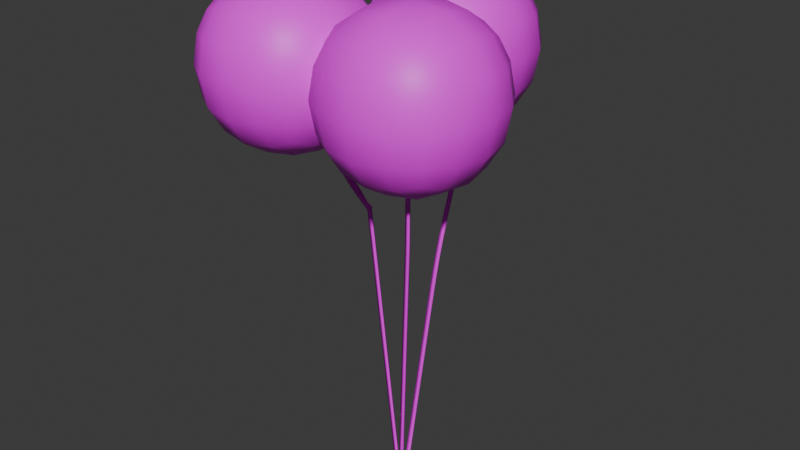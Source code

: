 # Source: Ballons2.blend  (saved by Blender 4.1.24; exported with 4.5.12 LTS)
import bpy
from mathutils import Matrix  # noqa: F401  (used for matrix-valued properties, if any)

bpy.ops.wm.read_factory_settings(use_empty=True)
scene = bpy.context.scene
scene.name = 'Scene'

# ---- collections
col_collection = bpy.data.collections.new('Collection'); scene.collection.children.link(col_collection)

# ---- images (referenced by path relative to the original .blend; pixels are not part of the script)
import os
ASSET_DIR = os.environ.get("B2B_ASSET_DIR", "")  # directory of the original .blend (textures are referenced by path, not embedded)
HERE = os.path.dirname(os.path.abspath(__file__))  # packed textures are extracted next to this script under _unpacked/

def load_image(name, relpath, width, height, colorspace="sRGB"):
    """Load a texture the original file referenced (path relative to the .blend, or extracted next to this script)."""
    p = next((c for c in (os.path.join(HERE, relpath), os.path.join(ASSET_DIR, relpath)) if relpath and os.path.exists(c)), "")
    if p:
        img = bpy.data.images.load(p, check_existing=True)
        img.name = name
    else:  # same state as the original file: an image datablock whose file is absent (Cycles renders it pink)
        img = bpy.data.images.new(name, width, height)
        img.source = "FILE"
        img.filepath = "//" + (relpath or name)
    img.colorspace_settings.name = colorspace
    return img
img_tx_a1_png_005 = load_image('TX_A1.png.005', 'TX_A1.png', 1024, 1024, 'sRGB')
img_tx_a1_png_006 = load_image('TX_A1.png.006', 'TX_A1.png', 1024, 1024, 'sRGB')

# ---- materials (node trees are filled in below, after node groups)
mat_material_021 = bpy.data.materials.new('Material.021')
mat_material_021.use_transparent_shadow = False
mat_material_022 = bpy.data.materials.new('Material.022')
mat_material_022.use_transparent_shadow = False
mat_material_024 = bpy.data.materials.new('Material.024')
mat_material_024.use_transparent_shadow = False
mat_material_023 = bpy.data.materials.new('Material.023')
mat_material_023.use_transparent_shadow = False
mat_material_025 = bpy.data.materials.new('Material.025')
mat_material_025.use_transparent_shadow = False

# ---- material node trees
mat_material_021.use_nodes = True; mat_material_021.node_tree.nodes.clear()
_N = mat_material_021.node_tree.nodes; _L = mat_material_021.node_tree.links
n0 = _N.new('ShaderNodeBsdfPrincipled'); n0.name = 'Principled BSDF'; n0.location = (10, 300)
n0.inputs[0].default_value = (0.063, 0.063, 0.063, 1.0)
n1 = _N.new('ShaderNodeOutputMaterial'); n1.name = 'Material Output'; n1.location = (300, 300)
_L.new(n0.outputs[0], n1.inputs[0])
n1.is_active_output = True
mat_material_022.use_nodes = True; mat_material_022.node_tree.nodes.clear()
_N = mat_material_022.node_tree.nodes; _L = mat_material_022.node_tree.links
n0 = _N.new('ShaderNodeBsdfPrincipled'); n0.name = 'Principled BSDF'; n0.location = (10, 300)
n1 = _N.new('ShaderNodeOutputMaterial'); n1.name = 'Material Output'; n1.location = (300, 300)
n2 = _N.new('ShaderNodeTexImage'); n2.name = 'Image Texture'; n2.location = (-280, 280)
n2.image = img_tx_a1_png_005
_L.new(n0.outputs[0], n1.inputs[0])
_L.new(n2.outputs[0], n0.inputs[0])
n1.is_active_output = True
mat_material_024.use_nodes = True; mat_material_024.node_tree.nodes.clear()
_N = mat_material_024.node_tree.nodes; _L = mat_material_024.node_tree.links
n0 = _N.new('ShaderNodeBsdfPrincipled'); n0.name = 'Principled BSDF'; n0.location = (10, 300)
n1 = _N.new('ShaderNodeOutputMaterial'); n1.name = 'Material Output'; n1.location = (300, 300)
n2 = _N.new('ShaderNodeTexImage'); n2.name = 'Image Texture'; n2.location = (-280, 280)
n2.image = img_tx_a1_png_006
_L.new(n0.outputs[0], n1.inputs[0])
_L.new(n2.outputs[0], n0.inputs[0])
n1.is_active_output = True
mat_material_023.use_nodes = True; mat_material_023.node_tree.nodes.clear()
_N = mat_material_023.node_tree.nodes; _L = mat_material_023.node_tree.links
n0 = _N.new('ShaderNodeBsdfPrincipled'); n0.name = 'Principled BSDF'; n0.location = (10, 300)
n0.inputs[0].default_value = (0.227, 0.1812, 0.3325, 1.0)
n1 = _N.new('ShaderNodeOutputMaterial'); n1.name = 'Material Output'; n1.location = (300, 300)
_L.new(n0.outputs[0], n1.inputs[0])
n1.is_active_output = True
mat_material_025.use_nodes = True; mat_material_025.node_tree.nodes.clear()
_N = mat_material_025.node_tree.nodes; _L = mat_material_025.node_tree.links
n0 = _N.new('ShaderNodeBsdfPrincipled'); n0.name = 'Principled BSDF'; n0.location = (10, 300)
n0.inputs[0].default_value = (0.0, 0.2423, 0.08228, 1.0)
n1 = _N.new('ShaderNodeOutputMaterial'); n1.name = 'Material Output'; n1.location = (300, 300)
_L.new(n0.outputs[0], n1.inputs[0])
n1.is_active_output = True

# ---- world
world_world = bpy.data.worlds.new('World'); scene.world = world_world
world_world.use_nodes = True; world_world.node_tree.nodes.clear()
_N = world_world.node_tree.nodes; _L = world_world.node_tree.links
n0 = _N.new('ShaderNodeOutputWorld'); n0.name = 'World Output'; n0.location = (300, 300)
n1 = _N.new('ShaderNodeBackground'); n1.name = 'Background'; n1.location = (10, 300)
n1.inputs[0].default_value = (0.05088, 0.05088, 0.05088, 1.0)
_L.new(n1.outputs[0], n0.inputs[0])
n0.is_active_output = True
world_world.color = (0.05088, 0.05088, 0.05088)
world_world.use_sun_shadow = False
world_world.sun_shadow_jitter_overblur = 0.0

# ---- meshes
me_cube_019 = bpy.data.meshes.new('Cube.019')
me_cube_019.from_pydata([(-0.2124, -0.02281, 1.662), (-0.2079, -0.01079, 1.668), (-0.2124, 0.001196, 1.662), (-0.2213, 0.00116, 1.652), (-0.2258, -0.01086, 1.646), (-0.2213, -0.02285, 1.652), (-0.2126, -0.01772, 1.669), (-0.2125, -0.003854, 1.669), (-0.2203, 0.003047, 1.66), (-0.2281, -0.003914, 1.651), (-0.2281, -0.01778, 1.651), (-0.2203, -0.02468, 1.66), (-0.2359, -0.01742, 1.689), (-0.2437, 0.003343, 1.68), (-0.2518, -0.01748, 1.671), (-0.2731, -0.002542, 1.723), (-0.2894, -0.002586, 1.705), (-0.2816, -0.02335, 1.714), (-0.359, 0.002723, 1.808), (-0.3766, 0.002759, 1.792), (-0.3687, -0.01801, 1.801), (-0.4273, 0.01252, 1.89), (-0.4468, 0.01285, 1.876), (-0.4389, -0.007936, 1.885), (-0.4648, 0.025, 1.953), (-0.4864, 0.02608, 1.943), (-0.4783, 0.005249, 1.952), (-0.4806, 0.03703, 1.997), (-0.5036, 0.03914, 1.991), (-0.4954, 0.01824, 1.999), (-0.4858, 0.04639, 2.026), (-0.5093, 0.0494, 2.022), (-0.501, 0.02844, 2.03), (-0.4871, 0.05236, 2.042), (-0.5107, 0.05574, 2.039), (-0.5025, 0.03476, 2.048), (-0.4876, 0.05535, 2.05), (-0.5113, 0.05873, 2.047), (-0.503, 0.03776, 2.056), (-0.4878, 0.05644, 2.053), (-0.5114, 0.05982, 2.05), (-0.5032, 0.03885, 2.059), (-0.4879, 0.05668, 2.054), (-0.5115, 0.06007, 2.051), (-0.5032, 0.03908, 2.059), (-0.4998, 0.06497, 2.05), (-0.4895, 0.04484, 2.058), (-0.5133, 0.04606, 2.056), (-0.4998, 0.06486, 2.05), (-0.4894, 0.04476, 2.058), (-0.5133, 0.046, 2.056), (-0.4997, 0.06436, 2.048), (-0.4894, 0.04426, 2.056), (-0.5133, 0.0455, 2.054), (-0.4994, 0.06276, 2.044), (-0.4891, 0.04267, 2.052), (-0.513, 0.04391, 2.05), (-0.4988, 0.05912, 2.034), (-0.4884, 0.03904, 2.042), (-0.5123, 0.0402, 2.04), (-0.4971, 0.0527, 2.016), (-0.4867, 0.03268, 2.025), (-0.5105, 0.03347, 2.021), (-0.4924, 0.04359, 1.989), (-0.4822, 0.02367, 1.998), (-0.5056, 0.0238, 1.993), (-0.4818, 0.03282, 1.953), (-0.4717, 0.01305, 1.962), (-0.4943, 0.01232, 1.954), (-0.4613, 0.02227, 1.909), (-0.4514, 0.002622, 1.918), (-0.4724, 0.001075, 1.907), (-0.4284, 0.01363, 1.859), (-0.4188, -0.00593, 1.869), (-0.438, -0.007969, 1.855), (-0.3848, 0.0078, 1.808), (-0.3755, -0.01173, 1.818), (-0.3931, -0.01399, 1.802), (-0.3362, 0.004675, 1.759), (-0.3271, -0.01484, 1.77), (-0.3435, -0.01718, 1.752), (-0.2911, 0.003383, 1.718), (-0.2821, -0.01613, 1.729), (-0.2979, -0.01849, 1.711), (-0.2562, 0.003014, 1.688), (-0.2473, -0.0165, 1.699), (-0.2627, -0.01886, 1.681), (-0.2341, 0.002968, 1.67), (-0.2251, -0.01654, 1.68), (-0.2405, -0.0189, 1.662), (-0.2231, 0.002968, 1.66), (-0.214, -0.01654, 1.671), (-0.2295, -0.0189, 1.653), (-0.219, 0.002968, 1.657), (-0.2077, -0.01654, 1.665), (-0.227, -0.0189, 1.651), (-0.2179, 0.002968, 1.653), (-0.2041, -0.01654, 1.656), (-0.2276, -0.0189, 1.652), (-0.2167, 0.002968, 1.644), (-0.2028, -0.01654, 1.645), (-0.2265, -0.0189, 1.643), (-0.2141, 0.002968, 1.622), (-0.2002, -0.01654, 1.624), (-0.2239, -0.0189, 1.621), (-0.2096, 0.002968, 1.585), (-0.1957, -0.01654, 1.586), (-0.2194, -0.0189, 1.583), (-0.2029, 0.002968, 1.528), (-0.189, -0.01654, 1.53), (-0.2127, -0.0189, 1.527), (-0.1942, 0.002968, 1.456), (-0.1803, -0.01654, 1.457), (-0.204, -0.0189, 1.455), (-0.1842, 0.002968, 1.372), (-0.1703, -0.01654, 1.374), (-0.194, -0.0189, 1.371), (-0.1734, 0.002968, 1.282), (-0.1595, -0.01654, 1.284), (-0.1833, -0.0189, 1.281), (-0.1622, 0.002968, 1.188), (-0.1483, -0.01654, 1.19), (-0.1721, -0.0189, 1.187), (-0.1506, 0.002968, 1.091), (-0.1367, -0.01654, 1.092), (-0.1604, -0.0189, 1.09), (-0.1384, 0.002968, 0.9882), (-0.1245, -0.01654, 0.9898), (-0.1482, -0.0189, 0.987), (-0.1251, 0.002968, 0.8776), (-0.1113, -0.01654, 0.8792), (-0.135, -0.0189, 0.8764), (-0.1106, 0.002968, 0.7556), (-0.09668, -0.01654, 0.7572), (-0.1204, -0.0189, 0.7544), (-0.0942, 0.002968, 0.6185), (-0.0803, -0.01654, 0.6202), (-0.104, -0.0189, 0.6173), (-0.07656, 0.002968, 0.4708), (-0.06266, -0.01654, 0.4725), (-0.08639, -0.0189, 0.4697), (-0.06095, 0.002968, 0.3402), (-0.04706, -0.01654, 0.3419), (-0.07079, -0.0189, 0.339), (-0.05381, 0.002968, 0.2804), (-0.03991, -0.01654, 0.282), (-0.06364, -0.0189, 0.2792), (-0.1323, 0.398, 2.084), (-0.1315, 0.3934, 2.097), (-0.1342, 0.3801, 2.1), (-0.1376, 0.3714, 2.089), (-0.1383, 0.376, 2.076), (-0.1357, 0.3893, 2.074), (-0.09641, 0.3884, 2.084), (-0.0971, 0.3779, 2.093), (-0.1018, 0.3655, 2.089), (-0.1058, 0.3636, 2.076), (-0.1051, 0.374, 2.067), (-0.1004, 0.3864, 2.071), (-0.0383, 0.3672, 2.061), (-0.04515, 0.3448, 2.066), (-0.05242, 0.3548, 2.046), (0.006512, 0.332, 2.035), (-0.01188, 0.322, 2.024), (-0.00396, 0.3437, 2.017), (0.06181, 0.28, 1.946), (0.03924, 0.2738, 1.941), (0.04804, 0.2947, 1.933), (0.0864, 0.2303, 1.844), (0.06281, 0.226, 1.843), (0.07172, 0.2468, 1.835), (0.09411, 0.1874, 1.74), (0.07036, 0.1839, 1.74), (0.07924, 0.2049, 1.733), (0.09407, 0.1536, 1.64), (0.07031, 0.1504, 1.642), (0.07919, 0.1717, 1.635), (0.09124, 0.129, 1.548), (0.06749, 0.1259, 1.549), (0.07641, 0.1475, 1.544), (0.08721, 0.1115, 1.461), (0.06347, 0.1084, 1.463), (0.07243, 0.1303, 1.459), (0.08238, 0.09888, 1.379), (0.05864, 0.0958, 1.381), (0.06765, 0.1178, 1.377), (0.07701, 0.08914, 1.298), (0.05327, 0.08607, 1.3), (0.06232, 0.1081, 1.297), (0.07127, 0.08081, 1.217), (0.04754, 0.07774, 1.219), (0.0566, 0.0998, 1.216), (0.06525, 0.07284, 1.134), (0.04152, 0.06978, 1.136), (0.05059, 0.09184, 1.133), (0.05892, 0.06461, 1.047), (0.03519, 0.06155, 1.049), (0.04425, 0.08361, 1.046), (0.05215, 0.05582, 0.9541), (0.02842, 0.05275, 0.9561), (0.03748, 0.07481, 0.9534), (0.04465, 0.04607, 0.8512), (0.02092, 0.04301, 0.8532), (0.02998, 0.06507, 0.8504), (0.03594, 0.03476, 0.7317), (0.01221, 0.0317, 0.7337), (0.02128, 0.05376, 0.731), (0.02538, 0.02104, 0.5867), (0.001649, 0.01797, 0.5887), (0.01071, 0.04003, 0.5859), (0.01211, 0.003796, 0.4045), (-0.01162, 0.0007299, 0.4066), (-0.002557, 0.02279, 0.4038), (0.002278, 0.007138, 0.2941), (-0.006785, -0.01493, 0.2968), (-0.02145, 0.004072, 0.2961), (0.1155, -0.1246, 2.103), (0.1225, -0.1366, 2.103), (0.1155, -0.1486, 2.103), (0.1017, -0.1486, 2.103), (0.09474, -0.1366, 2.103), (0.1017, -0.1246, 2.103), (0.1206, -0.1296, 2.033), (0.1206, -0.1435, 2.033), (0.1086, -0.1504, 2.033), (0.09659, -0.1435, 2.033), (0.09659, -0.1296, 2.033), (0.1086, -0.1227, 2.033), (0.1206, -0.1296, 1.916), (0.1086, -0.1504, 1.916), (0.09655, -0.1296, 1.916), (0.1204, -0.1434, 1.828), (0.09641, -0.1434, 1.828), (0.1084, -0.1226, 1.828), (0.1196, -0.1427, 1.713), (0.0956, -0.1427, 1.713), (0.1076, -0.1219, 1.713), (0.1178, -0.1412, 1.645), (0.09384, -0.1412, 1.646), (0.1058, -0.1204, 1.647), (0.1149, -0.1387, 1.597), (0.09093, -0.1388, 1.599), (0.103, -0.118, 1.6), (0.1108, -0.1352, 1.55), (0.08684, -0.1353, 1.552), (0.09887, -0.1145, 1.552), (0.1056, -0.1309, 1.493), (0.08169, -0.131, 1.495), (0.09371, -0.1102, 1.496), (0.09964, -0.1259, 1.428), (0.07573, -0.126, 1.43), (0.08775, -0.1052, 1.431), (0.09311, -0.1204, 1.357), (0.0692, -0.1205, 1.359), (0.08123, -0.09972, 1.359), (0.08617, -0.1146, 1.281), (0.06226, -0.1147, 1.283), (0.07429, -0.09389, 1.283), (0.07892, -0.1085, 1.201), (0.05501, -0.1086, 1.204), (0.06704, -0.08779, 1.204), (0.07135, -0.1021, 1.119), (0.04744, -0.1022, 1.121), (0.05947, -0.08143, 1.121), (0.06341, -0.09545, 1.032), (0.03949, -0.09553, 1.034), (0.05152, -0.07476, 1.034), (0.05491, -0.08831, 0.9388), (0.031, -0.08839, 0.9409), (0.04302, -0.06761, 0.9414), (0.04549, -0.0804, 0.8358), (0.02158, -0.08048, 0.838), (0.03361, -0.0597, 0.8385), (0.03457, -0.07121, 0.7163), (0.01066, -0.0713, 0.7185), (0.02268, -0.05052, 0.719), (0.0213, -0.06007, 0.5713), (-0.002607, -0.06015, 0.5735), (0.009422, -0.03938, 0.574), (0.004649, -0.04607, 0.3892), (-0.01926, -0.04616, 0.3914), (-0.007235, -0.02538, 0.3919), (-0.005298, -0.02385, 0.281), (-0.01733, -0.04463, 0.2805), (-0.02921, -0.02394, 0.2831), (-0.4268, 0.2895, 2.07), (-0.4268, 0.2895, 2.549), (-0.4268, 0.7686, 2.07), (-0.4268, 0.7686, 2.549), (0.05233, 0.2895, 2.07), (0.05233, 0.2895, 2.549), (0.05233, 0.7686, 2.07), (0.05233, 0.7686, 2.549), (-0.4617, 0.6712, 2.035), (-0.4793, 0.5291, 2.017), (-0.4617, 0.3869, 2.035), (-0.4617, 0.2546, 2.167), (-0.4793, 0.237, 2.309), (-0.4617, 0.2546, 2.451), (-0.4617, 0.3869, 2.584), (-0.4793, 0.5291, 2.601), (-0.4617, 0.6712, 2.584), (-0.4617, 0.8036, 2.451), (-0.4793, 0.8211, 2.309), (-0.4617, 0.8036, 2.167), (-0.04509, 0.8036, 2.035), (-0.1872, 0.8211, 2.017), (-0.3293, 0.8036, 2.035), (-0.3293, 0.8036, 2.584), (-0.1872, 0.8211, 2.601), (-0.04509, 0.8036, 2.584), (0.08728, 0.8036, 2.451), (0.1048, 0.8211, 2.309), (0.08728, 0.8036, 2.167), (0.08728, 0.3869, 2.035), (0.1048, 0.5291, 2.017), (0.08728, 0.6712, 2.035), (0.08728, 0.6712, 2.584), (0.1048, 0.5291, 2.601), (0.08728, 0.3869, 2.584), (0.08728, 0.2546, 2.451), (0.1048, 0.237, 2.309), (0.08728, 0.2546, 2.167), (-0.3293, 0.2546, 2.035), (-0.1872, 0.237, 2.017), (-0.04509, 0.2546, 2.035), (-0.04509, 0.2546, 2.584), (-0.1872, 0.237, 2.601), (-0.3293, 0.2546, 2.584), (-0.5365, 0.3776, 2.158), (-0.5618, 0.3695, 2.309), (-0.5365, 0.3776, 2.461), (-0.5618, 0.5291, 2.15), (-0.5894, 0.5291, 2.309), (-0.5618, 0.5291, 2.469), (-0.5365, 0.6805, 2.158), (-0.5618, 0.6887, 2.309), (-0.5365, 0.6805, 2.461), (-0.3387, 0.8783, 2.158), (-0.3468, 0.9036, 2.309), (-0.3387, 0.8783, 2.461), (-0.1872, 0.9036, 2.15), (-0.1872, 0.9313, 2.309), (-0.1872, 0.9036, 2.469), (-0.03574, 0.8783, 2.158), (-0.02761, 0.9036, 2.309), (-0.03574, 0.8783, 2.461), (0.162, 0.6805, 2.158), (0.1874, 0.6887, 2.309), (0.162, 0.6805, 2.461), (0.1874, 0.5291, 2.15), (0.215, 0.5291, 2.309), (0.1874, 0.5291, 2.469), (0.162, 0.3776, 2.158), (0.1874, 0.3695, 2.309), (0.162, 0.3776, 2.461), (-0.03574, 0.1798, 2.158), (-0.02761, 0.1545, 2.309), (-0.03574, 0.1798, 2.461), (-0.1872, 0.1545, 2.15), (-0.1872, 0.1269, 2.309), (-0.1872, 0.1545, 2.469), (-0.3387, 0.1798, 2.158), (-0.3468, 0.1545, 2.309), (-0.3387, 0.1798, 2.461), (-0.3387, 0.6805, 1.96), (-0.1872, 0.6887, 1.935), (-0.03574, 0.6805, 1.96), (-0.3468, 0.5291, 1.935), (-0.1872, 0.5291, 1.907), (-0.02761, 0.5291, 1.935), (-0.3387, 0.3776, 1.96), (-0.1872, 0.3695, 1.935), (-0.03574, 0.3776, 1.96), (-0.03574, 0.6805, 2.658), (-0.1872, 0.6887, 2.684), (-0.3387, 0.6805, 2.658), (-0.02761, 0.5291, 2.684), (-0.1872, 0.5291, 2.711), (-0.3468, 0.5291, 2.684), (-0.03574, 0.3776, 2.658), (-0.1872, 0.3695, 2.684), (-0.3387, 0.3776, 2.658), (-0.7951, -0.3769, 2.07), (-0.7951, -0.3769, 2.549), (-0.7951, 0.1022, 2.07), (-0.7951, 0.1022, 2.549), (-0.316, -0.3769, 2.07), (-0.316, -0.3769, 2.549), (-0.316, 0.1022, 2.07), (-0.316, 0.1022, 2.549), (-0.83, 0.004757, 2.035), (-0.8476, -0.1374, 2.017), (-0.83, -0.2795, 2.035), (-0.83, -0.4119, 2.167), (-0.8476, -0.4294, 2.309), (-0.83, -0.4119, 2.451), (-0.83, -0.2795, 2.584), (-0.8476, -0.1374, 2.601), (-0.83, 0.004757, 2.584), (-0.83, 0.1371, 2.451), (-0.8476, 0.1547, 2.309), (-0.83, 0.1371, 2.167), (-0.4134, 0.1371, 2.035), (-0.5555, 0.1547, 2.017), (-0.6976, 0.1371, 2.035), (-0.6976, 0.1371, 2.584), (-0.5555, 0.1547, 2.601), (-0.4134, 0.1371, 2.584), (-0.281, 0.1371, 2.451), (-0.2635, 0.1547, 2.309), (-0.281, 0.1371, 2.167), (-0.281, -0.2795, 2.035), (-0.2635, -0.1374, 2.017), (-0.281, 0.004757, 2.035), (-0.281, 0.004757, 2.584), (-0.2635, -0.1374, 2.601), (-0.281, -0.2795, 2.584), (-0.281, -0.4119, 2.451), (-0.2635, -0.4294, 2.309), (-0.281, -0.4119, 2.167), (-0.6976, -0.4119, 2.035), (-0.5555, -0.4294, 2.017), (-0.4134, -0.4119, 2.035), (-0.4134, -0.4119, 2.584), (-0.5555, -0.4294, 2.601), (-0.6976, -0.4119, 2.584), (-0.9048, -0.2888, 2.158), (-0.9301, -0.297, 2.309), (-0.9048, -0.2888, 2.461), (-0.9301, -0.1374, 2.15), (-0.9577, -0.1374, 2.309), (-0.9301, -0.1374, 2.469), (-0.9048, 0.0141, 2.158), (-0.9301, 0.02224, 2.309), (-0.9048, 0.0141, 2.461), (-0.707, 0.2119, 2.158), (-0.7151, 0.2372, 2.309), (-0.707, 0.2119, 2.461), (-0.5555, 0.2372, 2.15), (-0.5555, 0.2648, 2.309), (-0.5555, 0.2372, 2.469), (-0.404, 0.2119, 2.158), (-0.3959, 0.2372, 2.309), (-0.404, 0.2119, 2.461), (-0.2062, 0.0141, 2.158), (-0.1809, 0.02224, 2.309), (-0.2062, 0.0141, 2.461), (-0.1809, -0.1374, 2.15), (-0.1533, -0.1374, 2.309), (-0.1809, -0.1374, 2.469), (-0.2062, -0.2888, 2.158), (-0.1809, -0.297, 2.309), (-0.2062, -0.2888, 2.461), (-0.404, -0.4866, 2.158), (-0.3959, -0.5119, 2.309), (-0.404, -0.4866, 2.461), (-0.5555, -0.5119, 2.15), (-0.5555, -0.5396, 2.309), (-0.5555, -0.5119, 2.469), (-0.707, -0.4866, 2.158), (-0.7151, -0.5119, 2.309), (-0.707, -0.4866, 2.461), (-0.707, 0.0141, 1.96), (-0.5555, 0.02224, 1.935), (-0.404, 0.0141, 1.96), (-0.7151, -0.1374, 1.935), (-0.5555, -0.1374, 1.907), (-0.3959, -0.1374, 1.935), (-0.707, -0.2888, 1.96), (-0.5555, -0.297, 1.935), (-0.404, -0.2888, 1.96), (-0.404, 0.0141, 2.658), (-0.5555, 0.02224, 2.684), (-0.707, 0.0141, 2.658), (-0.3959, -0.1374, 2.684), (-0.5555, -0.1374, 2.711), (-0.7151, -0.1374, 2.684), (-0.404, -0.2888, 2.658), (-0.5555, -0.297, 2.684), (-0.707, -0.2888, 2.658), (-0.1128, -0.3769, 2.07), (-0.1128, -0.3769, 2.549), (-0.1128, 0.1022, 2.07), (-0.1128, 0.1022, 2.549), (0.3663, -0.3769, 2.07), (0.3663, -0.3769, 2.549), (0.3663, 0.1022, 2.07), (0.3663, 0.1022, 2.549), (-0.1478, 0.004757, 2.035), (-0.1653, -0.1374, 2.017), (-0.1478, -0.2795, 2.035), (-0.1478, -0.4119, 2.167), (-0.1653, -0.4294, 2.309), (-0.1478, -0.4119, 2.451), (-0.1478, -0.2795, 2.584), (-0.1653, -0.1374, 2.601), (-0.1478, 0.004757, 2.584), (-0.1478, 0.1371, 2.451), (-0.1653, 0.1547, 2.309), (-0.1478, 0.1371, 2.167), (0.2689, 0.1371, 2.035), (0.1267, 0.1547, 2.017), (-0.01539, 0.1371, 2.035), (-0.01539, 0.1371, 2.584), (0.1267, 0.1547, 2.601), (0.2689, 0.1371, 2.584), (0.4012, 0.1371, 2.451), (0.4188, 0.1547, 2.309), (0.4012, 0.1371, 2.167), (0.4012, -0.2795, 2.035), (0.4188, -0.1374, 2.017), (0.4012, 0.004757, 2.035), (0.4012, 0.004757, 2.584), (0.4188, -0.1374, 2.601), (0.4012, -0.2795, 2.584), (0.4012, -0.4119, 2.451), (0.4188, -0.4294, 2.309), (0.4012, -0.4119, 2.167), (-0.01539, -0.4119, 2.035), (0.1267, -0.4294, 2.017), (0.2689, -0.4119, 2.035), (0.2689, -0.4119, 2.584), (0.1267, -0.4294, 2.601), (-0.01539, -0.4119, 2.584), (-0.2225, -0.2888, 2.158), (-0.2478, -0.297, 2.309), (-0.2225, -0.2888, 2.461), (-0.2478, -0.1374, 2.15), (-0.2755, -0.1374, 2.309), (-0.2478, -0.1374, 2.469), (-0.2225, 0.0141, 2.158), (-0.2478, 0.02224, 2.309), (-0.2225, 0.0141, 2.461), (-0.02473, 0.2119, 2.158), (-0.03287, 0.2372, 2.309), (-0.02473, 0.2119, 2.461), (0.1267, 0.2372, 2.15), (0.1267, 0.2648, 2.309), (0.1267, 0.2372, 2.469), (0.2782, 0.2119, 2.158), (0.2863, 0.2372, 2.309), (0.2782, 0.2119, 2.461), (0.476, 0.0141, 2.158), (0.5013, 0.02224, 2.309), (0.476, 0.0141, 2.461), (0.5013, -0.1374, 2.15), (0.5289, -0.1374, 2.309), (0.5013, -0.1374, 2.469), (0.476, -0.2888, 2.158), (0.5013, -0.297, 2.309), (0.476, -0.2888, 2.461), (0.2782, -0.4866, 2.158), (0.2863, -0.5119, 2.309), (0.2782, -0.4866, 2.461), (0.1267, -0.5119, 2.15), (0.1267, -0.5396, 2.309), (0.1267, -0.5119, 2.469), (-0.02473, -0.4866, 2.158), (-0.03287, -0.5119, 2.309), (-0.02473, -0.4866, 2.461), (-0.02473, 0.0141, 1.96), (0.1267, 0.02224, 1.935), (0.2782, 0.0141, 1.96), (-0.03287, -0.1374, 1.935), (0.1267, -0.1374, 1.907), (0.2863, -0.1374, 1.935), (-0.02473, -0.2888, 1.96), (0.1267, -0.297, 1.935), (0.2782, -0.2888, 1.96), (0.2782, 0.0141, 2.658), (0.1267, 0.02224, 2.684), (-0.02473, 0.0141, 2.658), (0.2863, -0.1374, 2.684), (0.1267, -0.1374, 2.711), (-0.03287, -0.1374, 2.684), (0.2782, -0.2888, 2.658), (0.1267, -0.297, 2.684), (-0.02473, -0.2888, 2.658)], [], [(16, 17, 20, 19), (22, 23, 26, 25), (25, 26, 29, 28), (17, 15, 18, 20), (10, 5, 11), (14, 16, 13, 9), (7, 2, 8), (8, 3, 9), (9, 4, 10), (9, 10, 14), (14, 10, 11), (23, 21, 24, 26), (18, 19, 22, 21), (24, 25, 28, 27), (31, 32, 35, 34), (26, 24, 27, 29), (27, 28, 31, 30), (28, 29, 32, 31), (29, 27, 30, 32), (30, 31, 34, 33), (37, 38, 41, 40), (32, 30, 33, 35), (33, 34, 37, 36), (34, 35, 38, 37), (35, 33, 36, 38), (36, 37, 40, 39), (43, 44, 47, 46), (38, 36, 39, 41), (39, 40, 43, 42), (40, 41, 44, 43), (41, 39, 42, 44), (42, 43, 46, 45), (49, 50, 53, 52), (44, 42, 45, 47), (45, 46, 49, 48), (46, 47, 50, 49), (47, 45, 48, 50), (48, 49, 52, 51), (55, 56, 59, 58), (50, 48, 51, 53), (51, 52, 55, 54), (52, 53, 56, 55), (53, 51, 54, 56), (54, 55, 58, 57), (61, 62, 65, 64), (56, 54, 57, 59), (57, 58, 61, 60), (58, 59, 62, 61), (59, 57, 60, 62), (60, 61, 64, 63), (67, 68, 71, 70), (62, 60, 63, 65), (63, 64, 67, 66), (64, 65, 68, 67), (65, 63, 66, 68), (66, 67, 70, 69), (73, 74, 77, 76), (68, 66, 69, 71), (69, 70, 73, 72), (70, 71, 74, 73), (71, 69, 72, 74), (72, 73, 76, 75), (79, 80, 83, 82), (74, 72, 75, 77), (75, 76, 79, 78), (76, 77, 80, 79), (77, 75, 78, 80), (78, 79, 82, 81), (83, 81, 84, 86), (80, 78, 81, 83), (81, 82, 85, 84), (84, 85, 88, 87), (82, 83, 86, 85), (85, 86, 89, 88), (91, 92, 95, 94), (87, 88, 91, 90), (86, 84, 87, 89), (88, 89, 92, 91), (90, 91, 94, 93), (89, 87, 90, 92), (97, 98, 101, 100), (93, 94, 97, 96), (92, 90, 93, 95), (94, 95, 98, 97), (96, 97, 100, 99), (95, 93, 96, 98), (103, 104, 107, 106), (99, 100, 103, 102), (98, 96, 99, 101), (100, 101, 104, 103), (102, 103, 106, 105), (101, 99, 102, 104), (109, 110, 113, 112), (105, 106, 109, 108), (104, 102, 105, 107), (106, 107, 110, 109), (108, 109, 112, 111), (107, 105, 108, 110), (115, 116, 119, 118), (111, 112, 115, 114), (110, 108, 111, 113), (112, 113, 116, 115), (114, 115, 118, 117), (113, 111, 114, 116), (121, 122, 125, 124), (117, 118, 121, 120), (116, 114, 117, 119), (118, 119, 122, 121), (120, 121, 124, 123), (119, 117, 120, 122), (127, 128, 131, 130), (123, 124, 127, 126), (122, 120, 123, 125), (124, 125, 128, 127), (126, 127, 130, 129), (125, 123, 126, 128), (133, 134, 137, 136), (129, 130, 133, 132), (128, 126, 129, 131), (130, 131, 134, 133), (132, 133, 136, 135), (131, 129, 132, 134), (139, 140, 143, 142), (135, 136, 139, 138), (134, 132, 135, 137), (136, 137, 140, 139), (138, 139, 142, 141), (137, 135, 138, 140), (164, 159, 162), (144, 141, 142, 145), (140, 138, 141, 143), (145, 142, 143, 146), (146, 143, 141, 144), (162, 160, 163), (158, 152, 147), (150, 151, 156), (160, 155, 156), (166, 167, 170, 169), (151, 152, 157), (162, 163, 166, 165), (167, 165, 168, 170), (149, 150, 155), (163, 161, 164), (159, 153, 154), (154, 155, 160), (158, 153, 159), (168, 169, 172, 171), (148, 154, 153), (148, 149, 154), (147, 148, 153), (160, 162, 159, 154), (158, 147, 153), (161, 158, 159, 164), (164, 162, 165, 167), (157, 152, 158), (163, 164, 167, 166), (161, 163, 160, 156), (169, 170, 173, 172), (154, 149, 155), (155, 150, 156), (156, 151, 157), (156, 157, 161), (161, 157, 158), (170, 168, 171, 173), (165, 166, 169, 168), (171, 172, 175, 174), (172, 173, 176, 175), (173, 171, 174, 176), (174, 175, 178, 177), (175, 176, 179, 178), (176, 174, 177, 179), (177, 178, 181, 180), (178, 179, 182, 181), (179, 177, 180, 182), (180, 181, 184, 183), (181, 182, 185, 184), (182, 180, 183, 185), (183, 184, 187, 186), (184, 185, 188, 187), (185, 183, 186, 188), (186, 187, 190, 189), (187, 188, 191, 190), (188, 186, 189, 191), (189, 190, 193, 192), (190, 191, 194, 193), (191, 189, 192, 194), (192, 193, 196, 195), (193, 194, 197, 196), (194, 192, 195, 197), (195, 196, 199, 198), (235, 236, 239, 238), (196, 197, 200, 199), (197, 195, 198, 200), (198, 199, 202, 201), (199, 200, 203, 202), (200, 198, 201, 203), (201, 202, 205, 204), (202, 203, 206, 205), (203, 201, 204, 206), (204, 205, 208, 207), (205, 206, 209, 208), (206, 204, 207, 209), (207, 208, 211, 210), (227, 221, 216), (208, 209, 212, 211), (219, 220, 225), (209, 207, 210, 212), (214, 210, 211), (215, 211, 212), (213, 212, 210), (213, 215, 212), (220, 221, 226), (231, 229, 232), (236, 234, 237, 239), (233, 228, 231), (211, 215, 214), (228, 222, 223), (218, 219, 224), (231, 232, 235, 234), (210, 214, 213), (232, 230, 233), (223, 224, 229), (229, 224, 225), (227, 222, 228), (237, 238, 241, 240), (217, 223, 222), (217, 218, 223), (216, 217, 222), (229, 231, 228, 223), (227, 216, 222), (16, 14, 17), (230, 227, 228, 233), (233, 231, 234, 236), (226, 221, 227), (232, 233, 236, 235), (230, 232, 229, 225), (238, 239, 242, 241), (223, 218, 224), (240, 241, 244, 243), (224, 219, 225), (225, 220, 226), (225, 226, 230), (230, 226, 227), (239, 237, 240, 242), (241, 242, 245, 244), (234, 235, 238, 237), (243, 244, 247, 246), (242, 240, 243, 245), (244, 245, 248, 247), (246, 247, 250, 249), (245, 243, 246, 248), (247, 248, 251, 250), (249, 250, 253, 252), (248, 246, 249, 251), (250, 251, 254, 253), (252, 253, 256, 255), (251, 249, 252, 254), (253, 254, 257, 256), (255, 256, 259, 258), (254, 252, 255, 257), (256, 257, 260, 259), (258, 259, 262, 261), (257, 255, 258, 260), (259, 260, 263, 262), (261, 262, 265, 264), (260, 258, 261, 263), (262, 263, 266, 265), (264, 265, 268, 267), (263, 261, 264, 266), (265, 266, 269, 268), (267, 268, 271, 270), (266, 264, 267, 269), (268, 269, 272, 271), (270, 271, 274, 273), (269, 267, 270, 272), (271, 272, 275, 274), (273, 274, 277, 276), (272, 270, 273, 275), (274, 275, 278, 277), (276, 277, 280, 279), (275, 273, 276, 278), (277, 278, 281, 280), (283, 279, 280), (278, 276, 279, 281), (284, 280, 281), (282, 281, 279), (282, 284, 281), (17, 12, 15), (280, 284, 283), (20, 18, 21, 23), (279, 283, 282), (15, 16, 19, 18), (15, 13, 16), (19, 20, 23, 22), (12, 6, 7), (13, 8, 9), (11, 6, 12), (1, 7, 6), (7, 8, 13), (21, 22, 25, 24), (11, 0, 6), (14, 11, 12, 17), (13, 15, 12, 7), (0, 1, 6), (1, 2, 7), (2, 3, 8), (3, 4, 9), (4, 5, 10), (11, 5, 0), (329, 330, 333, 332), (330, 331, 334, 333), (332, 333, 336, 335), (333, 334, 337, 336), (285, 296, 329, 295), (296, 297, 330, 329), (297, 298, 331, 330), (298, 286, 299, 331), (331, 299, 300, 334), (334, 300, 301, 337), (337, 301, 288, 302), (336, 337, 302, 303), (335, 336, 303, 304), (293, 335, 304, 287), (294, 332, 335, 293), (295, 329, 332, 294), (338, 339, 342, 341), (339, 340, 343, 342), (341, 342, 345, 344), (342, 343, 346, 345), (287, 304, 338, 307), (304, 303, 339, 338), (303, 302, 340, 339), (302, 288, 308, 340), (340, 308, 309, 343), (343, 309, 310, 346), (346, 310, 292, 311), (345, 346, 311, 312), (344, 345, 312, 313), (305, 344, 313, 291), (306, 341, 344, 305), (307, 338, 341, 306), (347, 348, 351, 350), (348, 349, 352, 351), (350, 351, 354, 353), (351, 352, 355, 354), (291, 313, 347, 316), (313, 312, 348, 347), (312, 311, 349, 348), (311, 292, 317, 349), (349, 317, 318, 352), (352, 318, 319, 355), (355, 319, 290, 320), (354, 355, 320, 321), (353, 354, 321, 322), (314, 353, 322, 289), (315, 350, 353, 314), (316, 347, 350, 315), (356, 357, 360, 359), (357, 358, 361, 360), (359, 360, 363, 362), (360, 361, 364, 363), (289, 322, 356, 325), (322, 321, 357, 356), (321, 320, 358, 357), (320, 290, 326, 358), (358, 326, 327, 361), (361, 327, 328, 364), (364, 328, 286, 298), (363, 364, 298, 297), (362, 363, 297, 296), (323, 362, 296, 285), (324, 359, 362, 323), (325, 356, 359, 324), (365, 366, 369, 368), (366, 367, 370, 369), (368, 369, 372, 371), (369, 370, 373, 372), (287, 307, 365, 293), (307, 306, 366, 365), (306, 305, 367, 366), (305, 291, 316, 367), (367, 316, 315, 370), (370, 315, 314, 373), (373, 314, 289, 325), (372, 373, 325, 324), (371, 372, 324, 323), (295, 371, 323, 285), (294, 368, 371, 295), (293, 365, 368, 294), (374, 375, 378, 377), (375, 376, 379, 378), (377, 378, 381, 380), (378, 379, 382, 381), (292, 310, 374, 317), (310, 309, 375, 374), (309, 308, 376, 375), (308, 288, 301, 376), (376, 301, 300, 379), (379, 300, 299, 382), (382, 299, 286, 328), (381, 382, 328, 327), (380, 381, 327, 326), (319, 380, 326, 290), (318, 377, 380, 319), (317, 374, 377, 318), (427, 428, 431, 430), (428, 429, 432, 431), (430, 431, 434, 433), (431, 432, 435, 434), (383, 394, 427, 393), (394, 395, 428, 427), (395, 396, 429, 428), (396, 384, 397, 429), (429, 397, 398, 432), (432, 398, 399, 435), (435, 399, 386, 400), (434, 435, 400, 401), (433, 434, 401, 402), (391, 433, 402, 385), (392, 430, 433, 391), (393, 427, 430, 392), (436, 437, 440, 439), (437, 438, 441, 440), (439, 440, 443, 442), (440, 441, 444, 443), (385, 402, 436, 405), (402, 401, 437, 436), (401, 400, 438, 437), (400, 386, 406, 438), (438, 406, 407, 441), (441, 407, 408, 444), (444, 408, 390, 409), (443, 444, 409, 410), (442, 443, 410, 411), (403, 442, 411, 389), (404, 439, 442, 403), (405, 436, 439, 404), (445, 446, 449, 448), (446, 447, 450, 449), (448, 449, 452, 451), (449, 450, 453, 452), (389, 411, 445, 414), (411, 410, 446, 445), (410, 409, 447, 446), (409, 390, 415, 447), (447, 415, 416, 450), (450, 416, 417, 453), (453, 417, 388, 418), (452, 453, 418, 419), (451, 452, 419, 420), (412, 451, 420, 387), (413, 448, 451, 412), (414, 445, 448, 413), (454, 455, 458, 457), (455, 456, 459, 458), (457, 458, 461, 460), (458, 459, 462, 461), (387, 420, 454, 423), (420, 419, 455, 454), (419, 418, 456, 455), (418, 388, 424, 456), (456, 424, 425, 459), (459, 425, 426, 462), (462, 426, 384, 396), (461, 462, 396, 395), (460, 461, 395, 394), (421, 460, 394, 383), (422, 457, 460, 421), (423, 454, 457, 422), (463, 464, 467, 466), (464, 465, 468, 467), (466, 467, 470, 469), (467, 468, 471, 470), (385, 405, 463, 391), (405, 404, 464, 463), (404, 403, 465, 464), (403, 389, 414, 465), (465, 414, 413, 468), (468, 413, 412, 471), (471, 412, 387, 423), (470, 471, 423, 422), (469, 470, 422, 421), (393, 469, 421, 383), (392, 466, 469, 393), (391, 463, 466, 392), (472, 473, 476, 475), (473, 474, 477, 476), (475, 476, 479, 478), (476, 477, 480, 479), (390, 408, 472, 415), (408, 407, 473, 472), (407, 406, 474, 473), (406, 386, 399, 474), (474, 399, 398, 477), (477, 398, 397, 480), (480, 397, 384, 426), (479, 480, 426, 425), (478, 479, 425, 424), (417, 478, 424, 388), (416, 475, 478, 417), (415, 472, 475, 416), (525, 526, 529, 528), (526, 527, 530, 529), (528, 529, 532, 531), (529, 530, 533, 532), (481, 492, 525, 491), (492, 493, 526, 525), (493, 494, 527, 526), (494, 482, 495, 527), (527, 495, 496, 530), (530, 496, 497, 533), (533, 497, 484, 498), (532, 533, 498, 499), (531, 532, 499, 500), (489, 531, 500, 483), (490, 528, 531, 489), (491, 525, 528, 490), (534, 535, 538, 537), (535, 536, 539, 538), (537, 538, 541, 540), (538, 539, 542, 541), (483, 500, 534, 503), (500, 499, 535, 534), (499, 498, 536, 535), (498, 484, 504, 536), (536, 504, 505, 539), (539, 505, 506, 542), (542, 506, 488, 507), (541, 542, 507, 508), (540, 541, 508, 509), (501, 540, 509, 487), (502, 537, 540, 501), (503, 534, 537, 502), (543, 544, 547, 546), (544, 545, 548, 547), (546, 547, 550, 549), (547, 548, 551, 550), (487, 509, 543, 512), (509, 508, 544, 543), (508, 507, 545, 544), (507, 488, 513, 545), (545, 513, 514, 548), (548, 514, 515, 551), (551, 515, 486, 516), (550, 551, 516, 517), (549, 550, 517, 518), (510, 549, 518, 485), (511, 546, 549, 510), (512, 543, 546, 511), (552, 553, 556, 555), (553, 554, 557, 556), (555, 556, 559, 558), (556, 557, 560, 559), (485, 518, 552, 521), (518, 517, 553, 552), (517, 516, 554, 553), (516, 486, 522, 554), (554, 522, 523, 557), (557, 523, 524, 560), (560, 524, 482, 494), (559, 560, 494, 493), (558, 559, 493, 492), (519, 558, 492, 481), (520, 555, 558, 519), (521, 552, 555, 520), (561, 562, 565, 564), (562, 563, 566, 565), (564, 565, 568, 567), (565, 566, 569, 568), (483, 503, 561, 489), (503, 502, 562, 561), (502, 501, 563, 562), (501, 487, 512, 563), (563, 512, 511, 566), (566, 511, 510, 569), (569, 510, 485, 521), (568, 569, 521, 520), (567, 568, 520, 519), (491, 567, 519, 481), (490, 564, 567, 491), (489, 561, 564, 490), (570, 571, 574, 573), (571, 572, 575, 574), (573, 574, 577, 576), (574, 575, 578, 577), (488, 506, 570, 513), (506, 505, 571, 570), (505, 504, 572, 571), (504, 484, 497, 572), (572, 497, 496, 575), (575, 496, 495, 578), (578, 495, 482, 524), (577, 578, 524, 523), (576, 577, 523, 522), (515, 576, 522, 486), (514, 573, 576, 515), (513, 570, 573, 514)])
me_cube_019.polygons.foreach_set('use_smooth', [True] * 597)
me_cube_019.polygons.foreach_set('material_index', [2, 2, 2, 2, 2, 2, 2, 2, 2, 2, 2, 2, 2, 2, 2, 2, 2, 2, 2, 2, 2, 2, 2, 2, 2, 2, 2, 2, 2, 2, 2, 2, 2, 2, 2, 2, 2, 2, 2, 2, 2, 2, 2, 2, 2, 2, 2, 2, 2, 2, 2, 2, 2, 2, 2, 2, 2, 2, 2, 2, 2, 2, 2, 2, 2, 2, 2, 2, 2, 2, 2, 2, 2, 2, 2, 2, 2, 2, 2, 2, 2, 2, 2, 2, 2, 2, 2, 2, 2, 2, 2, 2, 2, 2, 2, 2, 2, 2, 2, 2, 2, 2, 2, 2, 2, 2, 2, 2, 2, 2, 2, 2, 2, 2, 2, 2, 2, 2, 2, 2, 2, 2, 2, 2, 2, 2, 2, 2, 2, 2, 2, 2, 2, 2, 2, 2, 2, 2, 2, 2, 2, 2, 2, 2, 2, 2, 2, 2, 2, 2, 2, 2, 2, 2, 2, 2, 2, 2, 2, 2, 2, 2, 2, 2, 2, 2, 2, 2, 2, 2, 2, 2, 2, 2, 2, 2, 2, 2, 2, 2, 2, 2, 2, 2, 2, 2, 2, 2, 2, 2, 2, 2, 2, 2, 2, 2, 2, 2, 2, 2, 2, 2, 2, 2, 2, 2, 2, 2, 2, 2, 2, 2, 2, 2, 2, 2, 2, 2, 2, 2, 2, 2, 2, 2, 2, 2, 2, 2, 2, 2, 2, 2, 2, 2, 2, 2, 2, 2, 2, 2, 2, 2, 2, 2, 2, 2, 2, 2, 2, 2, 2, 2, 2, 2, 2, 2, 2, 2, 2, 2, 2, 2, 2, 2, 2, 2, 2, 2, 2, 2, 2, 2, 2, 2, 2, 2, 2, 2, 2, 2, 2, 2, 2, 2, 2, 2, 2, 2, 2, 2, 2, 2, 2, 2, 2, 2, 2, 2, 2, 2, 2, 2, 2, 2, 2, 2, 2, 2, 2, 2, 2, 2, 2, 2, 2, 2, 2, 2, 2, 2, 2, 2, 2, 2, 2, 2, 2, 2, 2, 2, 2, 2, 2, 2, 2, 2, 2, 2, 2, 2, 2, 2, 2, 2, 2, 2, 2, 2, 2, 2, 2, 2, 2, 2, 2, 2, 2, 2, 2, 2, 2, 2, 2, 2, 2, 2, 2, 2, 2, 2, 2, 2, 2, 2, 2, 2, 2, 2, 2, 2, 2, 2, 2, 2, 2, 2, 2, 2, 2, 2, 2, 2, 2, 2, 2, 2, 2, 2, 2, 2, 2, 2, 2, 2, 2, 2, 2, 2, 2, 2, 2, 2, 2, 2, 2, 2, 2, 2, 2, 2, 2, 2, 2, 2, 2, 2, 2, 2, 2, 2, 2, 2, 2, 2, 2, 2, 2, 2, 2, 2, 2, 2, 2, 2, 2, 2, 2, 2, 2, 2, 2, 2, 2, 2, 2, 2, 2, 2, 2, 2, 2, 2, 2, 2, 2, 2, 2, 2, 2, 2, 2, 2, 2, 2, 2, 2, 2, 2, 2, 2, 2, 2, 2, 2, 2, 2, 2, 2, 2, 2, 2, 2, 2, 2, 2, 2, 2, 2, 2, 2, 2, 2, 2, 2, 2, 2, 2, 2, 2, 2, 2, 2, 2, 2, 2, 2, 2, 2, 2, 2, 2, 2, 2, 2, 2, 2, 2, 2, 2, 2, 2, 2, 2, 2, 2, 2, 2, 2, 2, 2, 2, 2, 2, 2, 2, 2, 2, 2, 2, 2, 2, 2, 2, 2, 2, 2, 2, 2, 2, 2, 2, 2, 2, 2, 2, 2, 2, 2, 2, 2, 2, 2, 2, 2, 2, 2, 2, 2, 2, 2, 2, 2, 2, 2, 2, 2, 2, 2, 2, 2, 2, 2, 2, 2, 2, 2, 2])
_uv = me_cube_019.uv_layers.new(name='UVMap')
_uv.uv.foreach_set('vector', [0.4088, 0.7265, 0.4088, 0.7698, 0.4117, 0.7698, 0.4117, 0.7265, 0.4146, 0.7265, 0.4146, 0.7698, 0.4176, 0.7698, 0.4176, 0.7265, 0.4176, 0.7265, 0.4176, 0.7698, 0.4205, 0.7698, 0.4205, 0.7265, 0.4088, 0.7698, 0.4088, 0.6831, 0.4117, 0.6831, 0.4117, 0.7698, 0.4058, 0.7481, 0.4051, 0.759, 0.4058, 0.7698, 0.4073, 0.7481, 0.4088, 0.7265, 0.4073, 0.7048, 0.4058, 0.7265, 0.4058, 0.6831, 0.4051, 0.694, 0.4058, 0.7048, 0.4058, 0.7048, 0.4051, 0.7156, 0.4058, 0.7265, 0.4058, 0.7265, 0.4051, 0.7373, 0.4058, 0.7481, 0.4058, 0.7265, 0.4058, 0.7481, 0.4073, 0.7481, 0.4073, 0.7481, 0.4058, 0.7481, 0.4058, 0.7698, 0.4146, 0.7698, 0.4146, 0.6831, 0.4176, 0.6831, 0.4176, 0.7698, 0.4117, 0.6831, 0.4117, 0.7265, 0.4146, 0.7265, 0.4146, 0.6831, 0.4176, 0.6831, 0.4176, 0.7265, 0.4205, 0.7265, 0.4205, 0.6831, 0.4235, 0.7265, 0.4235, 0.7698, 0.4264, 0.7698, 0.4264, 0.7265, 0.4176, 0.7698, 0.4176, 0.6831, 0.4205, 0.6831, 0.4205, 0.7698, 0.4205, 0.6831, 0.4205, 0.7265, 0.4235, 0.7265, 0.4235, 0.6831, 0.4205, 0.7265, 0.4205, 0.7698, 0.4235, 0.7698, 0.4235, 0.7265, 0.4205, 0.7698, 0.4205, 0.6831, 0.4235, 0.6831, 0.4235, 0.7698, 0.4235, 0.6831, 0.4235, 0.7265, 0.4264, 0.7265, 0.4264, 0.6831, 0.4293, 0.7265, 0.4293, 0.7698, 0.4323, 0.7698, 0.4323, 0.7265, 0.4235, 0.7698, 0.4235, 0.6831, 0.4264, 0.6831, 0.4264, 0.7698, 0.4264, 0.6831, 0.4264, 0.7265, 0.4293, 0.7265, 0.4293, 0.6831, 0.4264, 0.7265, 0.4264, 0.7698, 0.4293, 0.7698, 0.4293, 0.7265, 0.4264, 0.7698, 0.4264, 0.6831, 0.4293, 0.6831, 0.4293, 0.7698, 0.4293, 0.6831, 0.4293, 0.7265, 0.4323, 0.7265, 0.4323, 0.6831, 0.4352, 0.7265, 0.4352, 0.7698, 0.4381, 0.7698, 0.4381, 0.7265, 0.4293, 0.7698, 0.4293, 0.6831, 0.4323, 0.6831, 0.4323, 0.7698, 0.4323, 0.6831, 0.4323, 0.7265, 0.4352, 0.7265, 0.4352, 0.6831, 0.4323, 0.7265, 0.4323, 0.7698, 0.4352, 0.7698, 0.4352, 0.7265, 0.4323, 0.7698, 0.4323, 0.6831, 0.4352, 0.6831, 0.4352, 0.7698, 0.4352, 0.6831, 0.4352, 0.7265, 0.4381, 0.7265, 0.4381, 0.6831, 0.4411, 0.7265, 0.4411, 0.7698, 0.444, 0.7698, 0.444, 0.7265, 0.4352, 0.7698, 0.4352, 0.6831, 0.4381, 0.6831, 0.4381, 0.7698, 0.4381, 0.6831, 0.4381, 0.7265, 0.4411, 0.7265, 0.4411, 0.6831, 0.4381, 0.7265, 0.4381, 0.7698, 0.4411, 0.7698, 0.4411, 0.7265, 0.4381, 0.7698, 0.4381, 0.6831, 0.4411, 0.6831, 0.4411, 0.7698, 0.4411, 0.6831, 0.4411, 0.7265, 0.444, 0.7265, 0.444, 0.6831, 0.447, 0.7265, 0.447, 0.7698, 0.4499, 0.7698, 0.4499, 0.7265, 0.4411, 0.7698, 0.4411, 0.6831, 0.444, 0.6831, 0.444, 0.7698, 0.444, 0.6831, 0.444, 0.7265, 0.447, 0.7265, 0.447, 0.6831, 0.444, 0.7265, 0.444, 0.7698, 0.447, 0.7698, 0.447, 0.7265, 0.444, 0.7698, 0.444, 0.6831, 0.447, 0.6831, 0.447, 0.7698, 0.447, 0.6831, 0.447, 0.7265, 0.4499, 0.7265, 0.4499, 0.6831, 0.4528, 0.7265, 0.4528, 0.7698, 0.4558, 0.7698, 0.4558, 0.7265, 0.447, 0.7698, 0.447, 0.6831, 0.4499, 0.6831, 0.4499, 0.7698, 0.4499, 0.6831, 0.4499, 0.7265, 0.4528, 0.7265, 0.4528, 0.6831, 0.4499, 0.7265, 0.4499, 0.7698, 0.4528, 0.7698, 0.4528, 0.7265, 0.4499, 0.7698, 0.4499, 0.6831, 0.4528, 0.6831, 0.4528, 0.7698, 0.4528, 0.6831, 0.4528, 0.7265, 0.4558, 0.7265, 0.4558, 0.6831, 0.4587, 0.7265, 0.4587, 0.7698, 0.4616, 0.7698, 0.4616, 0.7265, 0.4528, 0.7698, 0.4528, 0.6831, 0.4558, 0.6831, 0.4558, 0.7698, 0.4558, 0.6831, 0.4558, 0.7265, 0.4587, 0.7265, 0.4587, 0.6831, 0.4558, 0.7265, 0.4558, 0.7698, 0.4587, 0.7698, 0.4587, 0.7265, 0.4558, 0.7698, 0.4558, 0.6831, 0.4587, 0.6831, 0.4587, 0.7698, 0.4587, 0.6831, 0.4587, 0.7265, 0.4616, 0.7265, 0.4616, 0.6831, 0.4646, 0.7265, 0.4646, 0.7698, 0.4675, 0.7698, 0.4675, 0.7265, 0.4587, 0.7698, 0.4587, 0.6831, 0.4616, 0.6831, 0.4616, 0.7698, 0.4616, 0.6831, 0.4616, 0.7265, 0.4646, 0.7265, 0.4646, 0.6831, 0.4616, 0.7265, 0.4616, 0.7698, 0.4646, 0.7698, 0.4646, 0.7265, 0.4616, 0.7698, 0.4616, 0.6831, 0.4646, 0.6831, 0.4646, 0.7698, 0.4646, 0.6831, 0.4646, 0.7265, 0.4675, 0.7265, 0.4675, 0.6831, 0.4705, 0.7265, 0.4705, 0.7698, 0.4734, 0.7698, 0.4734, 0.7265, 0.4646, 0.7698, 0.4646, 0.6831, 0.4675, 0.6831, 0.4675, 0.7698, 0.4675, 0.6831, 0.4675, 0.7265, 0.4705, 0.7265, 0.4705, 0.6831, 0.4675, 0.7265, 0.4675, 0.7698, 0.4705, 0.7698, 0.4705, 0.7265, 0.4675, 0.7698, 0.4675, 0.6831, 0.4705, 0.6831, 0.4705, 0.7698, 0.4705, 0.6831, 0.4705, 0.7265, 0.4734, 0.7265, 0.4734, 0.6831, 0.4734, 0.7698, 0.4734, 0.6831, 0.4763, 0.6831, 0.4763, 0.7698, 0.4705, 0.7698, 0.4705, 0.6831, 0.4734, 0.6831, 0.4734, 0.7698, 0.4734, 0.6831, 0.4734, 0.7265, 0.4763, 0.7265, 0.4763, 0.6831, 0.4763, 0.6831, 0.4763, 0.7265, 0.4793, 0.7265, 0.4793, 0.6831, 0.4734, 0.7265, 0.4734, 0.7698, 0.4763, 0.7698, 0.4763, 0.7265, 0.4763, 0.7265, 0.4763, 0.7698, 0.4793, 0.7698, 0.4793, 0.7265, 0.4822, 0.7265, 0.4822, 0.7698, 0.4851, 0.7698, 0.4851, 0.7265, 0.4793, 0.6831, 0.4793, 0.7265, 0.4822, 0.7265, 0.4822, 0.6831, 0.4763, 0.7698, 0.4763, 0.6831, 0.4793, 0.6831, 0.4793, 0.7698, 0.4793, 0.7265, 0.4793, 0.7698, 0.4822, 0.7698, 0.4822, 0.7265, 0.4822, 0.6831, 0.4822, 0.7265, 0.4851, 0.7265, 0.4851, 0.6831, 0.4793, 0.7698, 0.4793, 0.6831, 0.4822, 0.6831, 0.4822, 0.7698, 0.4881, 0.7265, 0.4881, 0.7698, 0.491, 0.7698, 0.491, 0.7265, 0.4851, 0.6831, 0.4851, 0.7265, 0.4881, 0.7265, 0.4881, 0.6831, 0.4822, 0.7698, 0.4822, 0.6831, 0.4851, 0.6831, 0.4851, 0.7698, 0.4851, 0.7265, 0.4851, 0.7698, 0.4881, 0.7698, 0.4881, 0.7265, 0.4881, 0.6831, 0.4881, 0.7265, 0.491, 0.7265, 0.491, 0.6831, 0.4851, 0.7698, 0.4851, 0.6831, 0.4881, 0.6831, 0.4881, 0.7698, 0.494, 0.7265, 0.494, 0.7698, 0.4969, 0.7698, 0.4969, 0.7265, 0.491, 0.6831, 0.491, 0.7265, 0.494, 0.7265, 0.494, 0.6831, 0.4881, 0.7698, 0.4881, 0.6831, 0.491, 0.6831, 0.491, 0.7698, 0.491, 0.7265, 0.491, 0.7698, 0.494, 0.7698, 0.494, 0.7265, 0.494, 0.6831, 0.494, 0.7265, 0.4969, 0.7265, 0.4969, 0.6831, 0.491, 0.7698, 0.491, 0.6831, 0.494, 0.6831, 0.494, 0.7698, 0.4998, 0.7265, 0.4998, 0.7698, 0.5028, 0.7698, 0.5028, 0.7265, 0.4969, 0.6831, 0.4969, 0.7265, 0.4998, 0.7265, 0.4998, 0.6831, 0.494, 0.7698, 0.494, 0.6831, 0.4969, 0.6831, 0.4969, 0.7698, 0.4969, 0.7265, 0.4969, 0.7698, 0.4998, 0.7698, 0.4998, 0.7265, 0.4998, 0.6831, 0.4998, 0.7265, 0.5028, 0.7265, 0.5028, 0.6831, 0.4969, 0.7698, 0.4969, 0.6831, 0.4998, 0.6831, 0.4998, 0.7698, 0.5057, 0.7265, 0.5057, 0.7698, 0.5086, 0.7698, 0.5086, 0.7265, 0.5028, 0.6831, 0.5028, 0.7265, 0.5057, 0.7265, 0.5057, 0.6831, 0.4998, 0.7698, 0.4998, 0.6831, 0.5028, 0.6831, 0.5028, 0.7698, 0.5028, 0.7265, 0.5028, 0.7698, 0.5057, 0.7698, 0.5057, 0.7265, 0.5057, 0.6831, 0.5057, 0.7265, 0.5086, 0.7265, 0.5086, 0.6831, 0.5028, 0.7698, 0.5028, 0.6831, 0.5057, 0.6831, 0.5057, 0.7698, 0.5116, 0.7265, 0.5116, 0.7698, 0.5145, 0.7698, 0.5145, 0.7265, 0.5086, 0.6831, 0.5086, 0.7265, 0.5116, 0.7265, 0.5116, 0.6831, 0.5057, 0.7698, 0.5057, 0.6831, 0.5086, 0.6831, 0.5086, 0.7698, 0.5086, 0.7265, 0.5086, 0.7698, 0.5116, 0.7698, 0.5116, 0.7265, 0.5116, 0.6831, 0.5116, 0.7265, 0.5145, 0.7265, 0.5145, 0.6831, 0.5086, 0.7698, 0.5086, 0.6831, 0.5116, 0.6831, 0.5116, 0.7698, 0.5175, 0.7265, 0.5175, 0.7698, 0.5204, 0.7698, 0.5204, 0.7265, 0.5145, 0.6831, 0.5145, 0.7265, 0.5175, 0.7265, 0.5175, 0.6831, 0.5116, 0.7698, 0.5116, 0.6831, 0.5145, 0.6831, 0.5145, 0.7698, 0.5145, 0.7265, 0.5145, 0.7698, 0.5175, 0.7698, 0.5175, 0.7265, 0.5175, 0.6831, 0.5175, 0.7265, 0.5204, 0.7265, 0.5204, 0.6831, 0.5145, 0.7698, 0.5145, 0.6831, 0.5175, 0.6831, 0.5175, 0.7698, 0.5233, 0.7265, 0.5233, 0.7698, 0.5263, 0.7698, 0.5263, 0.7265, 0.5204, 0.6831, 0.5204, 0.7265, 0.5233, 0.7265, 0.5233, 0.6831, 0.5175, 0.7698, 0.5175, 0.6831, 0.5204, 0.6831, 0.5204, 0.7698, 0.5204, 0.7265, 0.5204, 0.7698, 0.5233, 0.7698, 0.5233, 0.7265, 0.5233, 0.6831, 0.5233, 0.7265, 0.5263, 0.7265, 0.5263, 0.6831, 0.5204, 0.7698, 0.5204, 0.6831, 0.5233, 0.6831, 0.5233, 0.7698, 0.5292, 0.7265, 0.5292, 0.7698, 0.5322, 0.7698, 0.5322, 0.7265, 0.5263, 0.6831, 0.5263, 0.7265, 0.5292, 0.7265, 0.5292, 0.6831, 0.5233, 0.7698, 0.5233, 0.6831, 0.5263, 0.6831, 0.5263, 0.7698, 0.5263, 0.7265, 0.5263, 0.7698, 0.5292, 0.7698, 0.5292, 0.7265, 0.5292, 0.6831, 0.5292, 0.7265, 0.5322, 0.7265, 0.5322, 0.6831, 0.5263, 0.7698, 0.5263, 0.6831, 0.5292, 0.6831, 0.5292, 0.7698, 0.4142, 0.7698, 0.4106, 0.6615, 0.4142, 0.6831, 0.5351, 0.6831, 0.5322, 0.6831, 0.5322, 0.7265, 0.5351, 0.7265, 0.5292, 0.7698, 0.5292, 0.6831, 0.5322, 0.6831, 0.5322, 0.7698, 0.5351, 0.7265, 0.5322, 0.7265, 0.5322, 0.7698, 0.5351, 0.7698, 0.5351, 0.7698, 0.5322, 0.7698, 0.5322, 0.6831, 0.5351, 0.6831, 0.4142, 0.6831, 0.4106, 0.7048, 0.4142, 0.7265, 0.4069, 0.7698, 0.4051, 0.759, 0.4051, 0.7806, 0.4051, 0.7156, 0.4051, 0.7373, 0.4069, 0.7265, 0.4106, 0.7048, 0.4069, 0.7048, 0.4069, 0.7265, 0.4216, 0.7265, 0.4216, 0.7698, 0.4289, 0.7698, 0.4289, 0.7265, 0.4051, 0.7373, 0.4051, 0.759, 0.4069, 0.7481, 0.4142, 0.6831, 0.4142, 0.7265, 0.4216, 0.7265, 0.4216, 0.6831, 0.4216, 0.7698, 0.4216, 0.6831, 0.4289, 0.6831, 0.4289, 0.7698, 0.4051, 0.694, 0.4051, 0.7156, 0.4069, 0.7048, 0.4142, 0.7265, 0.4106, 0.7481, 0.4142, 0.7698, 0.4106, 0.6615, 0.4069, 0.6615, 0.4069, 0.6831, 0.4069, 0.6831, 0.4069, 0.7048, 0.4106, 0.7048, 0.4069, 0.7698, 0.4069, 0.6615, 0.4106, 0.6615, 0.4289, 0.6831, 0.4289, 0.7265, 0.4362, 0.7265, 0.4362, 0.6831, 0.4051, 0.6723, 0.4069, 0.6831, 0.4069, 0.6615, 0.4051, 0.6723, 0.4051, 0.694, 0.4069, 0.6831, 0.4051, 0.6506, 0.4051, 0.6723, 0.4069, 0.6615, 0.4106, 0.7048, 0.4142, 0.6831, 0.4106, 0.6615, 0.4069, 0.6831, 0.4069, 0.7698, 0.4051, 0.6506, 0.4069, 0.6615, 0.4106, 0.7481, 0.4069, 0.7698, 0.4106, 0.6615, 0.4142, 0.7698, 0.4142, 0.7698, 0.4142, 0.6831, 0.4216, 0.6831, 0.4216, 0.7698, 0.4069, 0.7481, 0.4051, 0.759, 0.4069, 0.7698, 0.4142, 0.7265, 0.4142, 0.7698, 0.4216, 0.7698, 0.4216, 0.7265, 0.4106, 0.7481, 0.4142, 0.7265, 0.4106, 0.7048, 0.4069, 0.7265, 0.4289, 0.7265, 0.4289, 0.7698, 0.4362, 0.7698, 0.4362, 0.7265, 0.4069, 0.6831, 0.4051, 0.694, 0.4069, 0.7048, 0.4069, 0.7048, 0.4051, 0.7156, 0.4069, 0.7265, 0.4069, 0.7265, 0.4051, 0.7373, 0.4069, 0.7481, 0.4069, 0.7265, 0.4069, 0.7481, 0.4106, 0.7481, 0.4106, 0.7481, 0.4069, 0.7481, 0.4069, 0.7698, 0.4289, 0.7698, 0.4289, 0.6831, 0.4362, 0.6831, 0.4362, 0.7698, 0.4216, 0.6831, 0.4216, 0.7265, 0.4289, 0.7265, 0.4289, 0.6831, 0.4362, 0.6831, 0.4362, 0.7265, 0.4435, 0.7265, 0.4435, 0.6831, 0.4362, 0.7265, 0.4362, 0.7698, 0.4435, 0.7698, 0.4435, 0.7265, 0.4362, 0.7698, 0.4362, 0.6831, 0.4435, 0.6831, 0.4435, 0.7698, 0.4435, 0.6831, 0.4435, 0.7265, 0.4509, 0.7265, 0.4509, 0.6831, 0.4435, 0.7265, 0.4435, 0.7698, 0.4509, 0.7698, 0.4509, 0.7265, 0.4435, 0.7698, 0.4435, 0.6831, 0.4509, 0.6831, 0.4509, 0.7698, 0.4509, 0.6831, 0.4509, 0.7265, 0.4582, 0.7265, 0.4582, 0.6831, 0.4509, 0.7265, 0.4509, 0.7698, 0.4582, 0.7698, 0.4582, 0.7265, 0.4509, 0.7698, 0.4509, 0.6831, 0.4582, 0.6831, 0.4582, 0.7698, 0.4582, 0.6831, 0.4582, 0.7265, 0.4655, 0.7265, 0.4655, 0.6831, 0.4582, 0.7265, 0.4582, 0.7698, 0.4655, 0.7698, 0.4655, 0.7265, 0.4582, 0.7698, 0.4582, 0.6831, 0.4655, 0.6831, 0.4655, 0.7698, 0.4655, 0.6831, 0.4655, 0.7265, 0.4728, 0.7265, 0.4728, 0.6831, 0.4655, 0.7265, 0.4655, 0.7698, 0.4728, 0.7698, 0.4728, 0.7265, 0.4655, 0.7698, 0.4655, 0.6831, 0.4728, 0.6831, 0.4728, 0.7698, 0.4728, 0.6831, 0.4728, 0.7265, 0.4802, 0.7265, 0.4802, 0.6831, 0.4728, 0.7265, 0.4728, 0.7698, 0.4802, 0.7698, 0.4802, 0.7265, 0.4728, 0.7698, 0.4728, 0.6831, 0.4802, 0.6831, 0.4802, 0.7698, 0.4802, 0.6831, 0.4802, 0.7265, 0.4875, 0.7265, 0.4875, 0.6831, 0.4802, 0.7265, 0.4802, 0.7698, 0.4875, 0.7698, 0.4875, 0.7265, 0.4802, 0.7698, 0.4802, 0.6831, 0.4875, 0.6831, 0.4875, 0.7698, 0.4875, 0.6831, 0.4875, 0.7265, 0.4948, 0.7265, 0.4948, 0.6831, 0.4875, 0.7265, 0.4875, 0.7698, 0.4948, 0.7698, 0.4948, 0.7265, 0.4875, 0.7698, 0.4875, 0.6831, 0.4948, 0.6831, 0.4948, 0.7698, 0.4948, 0.6831, 0.4948, 0.7265, 0.5021, 0.7265, 0.5021, 0.6831, 0.4216, 0.7265, 0.4216, 0.7698, 0.4289, 0.7698, 0.4289, 0.7265, 0.4948, 0.7265, 0.4948, 0.7698, 0.5021, 0.7698, 0.5021, 0.7265, 0.4948, 0.7698, 0.4948, 0.6831, 0.5021, 0.6831, 0.5021, 0.7698, 0.5021, 0.6831, 0.5021, 0.7265, 0.5095, 0.7265, 0.5095, 0.6831, 0.5021, 0.7265, 0.5021, 0.7698, 0.5095, 0.7698, 0.5095, 0.7265, 0.5021, 0.7698, 0.5021, 0.6831, 0.5095, 0.6831, 0.5095, 0.7698, 0.5095, 0.6831, 0.5095, 0.7265, 0.5168, 0.7265, 0.5168, 0.6831, 0.5095, 0.7265, 0.5095, 0.7698, 0.5168, 0.7698, 0.5168, 0.7265, 0.5095, 0.7698, 0.5095, 0.6831, 0.5168, 0.6831, 0.5168, 0.7698, 0.5168, 0.6831, 0.5168, 0.7265, 0.5241, 0.7265, 0.5241, 0.6831, 0.5168, 0.7265, 0.5168, 0.7698, 0.5241, 0.7698, 0.5241, 0.7265, 0.5168, 0.7698, 0.5168, 0.6831, 0.5241, 0.6831, 0.5241, 0.7698, 0.5241, 0.6831, 0.5241, 0.7265, 0.5314, 0.7265, 0.5314, 0.6831, 0.4069, 0.7698, 0.4051, 0.759, 0.4051, 0.7806, 0.5241, 0.7265, 0.5241, 0.7698, 0.5314, 0.7698, 0.5314, 0.7265, 0.4051, 0.7156, 0.4051, 0.7373, 0.4069, 0.7265, 0.5241, 0.7698, 0.5241, 0.6831, 0.5314, 0.6831, 0.5314, 0.7698, 0.5351, 0.7048, 0.5314, 0.6831, 0.5314, 0.7265, 0.5351, 0.7481, 0.5314, 0.7265, 0.5314, 0.7698, 0.5351, 0.6615, 0.5314, 0.7698, 0.5314, 0.6831, 0.5351, 0.6615, 0.5351, 0.7481, 0.5314, 0.7698, 0.4051, 0.7373, 0.4051, 0.759, 0.4069, 0.7481, 0.4142, 0.6831, 0.4106, 0.7048, 0.4142, 0.7265, 0.4216, 0.7698, 0.4216, 0.6831, 0.4289, 0.6831, 0.4289, 0.7698, 0.4142, 0.7698, 0.4106, 0.6615, 0.4142, 0.6831, 0.5314, 0.7265, 0.5351, 0.7481, 0.5351, 0.7048, 0.4106, 0.6615, 0.4069, 0.6615, 0.4069, 0.6831, 0.4051, 0.694, 0.4051, 0.7156, 0.4069, 0.7048, 0.4142, 0.6831, 0.4142, 0.7265, 0.4216, 0.7265, 0.4216, 0.6831, 0.5314, 0.6831, 0.5351, 0.7048, 0.5351, 0.6615, 0.4142, 0.7265, 0.4106, 0.7481, 0.4142, 0.7698, 0.4069, 0.6831, 0.4069, 0.7048, 0.4106, 0.7048, 0.4106, 0.7048, 0.4069, 0.7048, 0.4069, 0.7265, 0.4069, 0.7698, 0.4069, 0.6615, 0.4106, 0.6615, 0.4289, 0.6831, 0.4289, 0.7265, 0.4362, 0.7265, 0.4362, 0.6831, 0.4051, 0.6723, 0.4069, 0.6831, 0.4069, 0.6615, 0.4051, 0.6723, 0.4051, 0.694, 0.4069, 0.6831, 0.4051, 0.6506, 0.4051, 0.6723, 0.4069, 0.6615, 0.4106, 0.7048, 0.4142, 0.6831, 0.4106, 0.6615, 0.4069, 0.6831, 0.4069, 0.7698, 0.4051, 0.6506, 0.4069, 0.6615, 0.4088, 0.7265, 0.4073, 0.7481, 0.4088, 0.7698, 0.4106, 0.7481, 0.4069, 0.7698, 0.4106, 0.6615, 0.4142, 0.7698, 0.4142, 0.7698, 0.4142, 0.6831, 0.4216, 0.6831, 0.4216, 0.7698, 0.4069, 0.7481, 0.4051, 0.759, 0.4069, 0.7698, 0.4142, 0.7265, 0.4142, 0.7698, 0.4216, 0.7698, 0.4216, 0.7265, 0.4106, 0.7481, 0.4142, 0.7265, 0.4106, 0.7048, 0.4069, 0.7265, 0.4289, 0.7265, 0.4289, 0.7698, 0.4362, 0.7698, 0.4362, 0.7265, 0.4069, 0.6831, 0.4051, 0.694, 0.4069, 0.7048, 0.4362, 0.6831, 0.4362, 0.7265, 0.4435, 0.7265, 0.4435, 0.6831, 0.4069, 0.7048, 0.4051, 0.7156, 0.4069, 0.7265, 0.4069, 0.7265, 0.4051, 0.7373, 0.4069, 0.7481, 0.4069, 0.7265, 0.4069, 0.7481, 0.4106, 0.7481, 0.4106, 0.7481, 0.4069, 0.7481, 0.4069, 0.7698, 0.4289, 0.7698, 0.4289, 0.6831, 0.4362, 0.6831, 0.4362, 0.7698, 0.4362, 0.7265, 0.4362, 0.7698, 0.4435, 0.7698, 0.4435, 0.7265, 0.4216, 0.6831, 0.4216, 0.7265, 0.4289, 0.7265, 0.4289, 0.6831, 0.4435, 0.6831, 0.4435, 0.7265, 0.4509, 0.7265, 0.4509, 0.6831, 0.4362, 0.7698, 0.4362, 0.6831, 0.4435, 0.6831, 0.4435, 0.7698, 0.4435, 0.7265, 0.4435, 0.7698, 0.4509, 0.7698, 0.4509, 0.7265, 0.4509, 0.6831, 0.4509, 0.7265, 0.4582, 0.7265, 0.4582, 0.6831, 0.4435, 0.7698, 0.4435, 0.6831, 0.4509, 0.6831, 0.4509, 0.7698, 0.4509, 0.7265, 0.4509, 0.7698, 0.4582, 0.7698, 0.4582, 0.7265, 0.4582, 0.6831, 0.4582, 0.7265, 0.4655, 0.7265, 0.4655, 0.6831, 0.4509, 0.7698, 0.4509, 0.6831, 0.4582, 0.6831, 0.4582, 0.7698, 0.4582, 0.7265, 0.4582, 0.7698, 0.4655, 0.7698, 0.4655, 0.7265, 0.4655, 0.6831, 0.4655, 0.7265, 0.4728, 0.7265, 0.4728, 0.6831, 0.4582, 0.7698, 0.4582, 0.6831, 0.4655, 0.6831, 0.4655, 0.7698, 0.4655, 0.7265, 0.4655, 0.7698, 0.4728, 0.7698, 0.4728, 0.7265, 0.4728, 0.6831, 0.4728, 0.7265, 0.4802, 0.7265, 0.4802, 0.6831, 0.4655, 0.7698, 0.4655, 0.6831, 0.4728, 0.6831, 0.4728, 0.7698, 0.4728, 0.7265, 0.4728, 0.7698, 0.4802, 0.7698, 0.4802, 0.7265, 0.4802, 0.6831, 0.4802, 0.7265, 0.4875, 0.7265, 0.4875, 0.6831, 0.4728, 0.7698, 0.4728, 0.6831, 0.4802, 0.6831, 0.4802, 0.7698, 0.4802, 0.7265, 0.4802, 0.7698, 0.4875, 0.7698, 0.4875, 0.7265, 0.4875, 0.6831, 0.4875, 0.7265, 0.4948, 0.7265, 0.4948, 0.6831, 0.4802, 0.7698, 0.4802, 0.6831, 0.4875, 0.6831, 0.4875, 0.7698, 0.4875, 0.7265, 0.4875, 0.7698, 0.4948, 0.7698, 0.4948, 0.7265, 0.4948, 0.6831, 0.4948, 0.7265, 0.5021, 0.7265, 0.5021, 0.6831, 0.4875, 0.7698, 0.4875, 0.6831, 0.4948, 0.6831, 0.4948, 0.7698, 0.4948, 0.7265, 0.4948, 0.7698, 0.5021, 0.7698, 0.5021, 0.7265, 0.5021, 0.6831, 0.5021, 0.7265, 0.5095, 0.7265, 0.5095, 0.6831, 0.4948, 0.7698, 0.4948, 0.6831, 0.5021, 0.6831, 0.5021, 0.7698, 0.5021, 0.7265, 0.5021, 0.7698, 0.5095, 0.7698, 0.5095, 0.7265, 0.5095, 0.6831, 0.5095, 0.7265, 0.5168, 0.7265, 0.5168, 0.6831, 0.5021, 0.7698, 0.5021, 0.6831, 0.5095, 0.6831, 0.5095, 0.7698, 0.5095, 0.7265, 0.5095, 0.7698, 0.5168, 0.7698, 0.5168, 0.7265, 0.5168, 0.6831, 0.5168, 0.7265, 0.5241, 0.7265, 0.5241, 0.6831, 0.5095, 0.7698, 0.5095, 0.6831, 0.5168, 0.6831, 0.5168, 0.7698, 0.5168, 0.7265, 0.5168, 0.7698, 0.5241, 0.7698, 0.5241, 0.7265, 0.5241, 0.6831, 0.5241, 0.7265, 0.5314, 0.7265, 0.5314, 0.6831, 0.5168, 0.7698, 0.5168, 0.6831, 0.5241, 0.6831, 0.5241, 0.7698, 0.5241, 0.7265, 0.5241, 0.7698, 0.5314, 0.7698, 0.5314, 0.7265, 0.5351, 0.7048, 0.5314, 0.6831, 0.5314, 0.7265, 0.5241, 0.7698, 0.5241, 0.6831, 0.5314, 0.6831, 0.5314, 0.7698, 0.5351, 0.7481, 0.5314, 0.7265, 0.5314, 0.7698, 0.5351, 0.6615, 0.5314, 0.7698, 0.5314, 0.6831, 0.5351, 0.6615, 0.5351, 0.7481, 0.5314, 0.7698, 0.4088, 0.7698, 0.4073, 0.6615, 0.4088, 0.6831, 0.5314, 0.7265, 0.5351, 0.7481, 0.5351, 0.7048, 0.4117, 0.7698, 0.4117, 0.6831, 0.4146, 0.6831, 0.4146, 0.7698, 0.5314, 0.6831, 0.5351, 0.7048, 0.5351, 0.6615, 0.4088, 0.6831, 0.4088, 0.7265, 0.4117, 0.7265, 0.4117, 0.6831, 0.4088, 0.6831, 0.4073, 0.7048, 0.4088, 0.7265, 0.4117, 0.7265, 0.4117, 0.7698, 0.4146, 0.7698, 0.4146, 0.7265, 0.4073, 0.6615, 0.4058, 0.6615, 0.4058, 0.6831, 0.4073, 0.7048, 0.4058, 0.7048, 0.4058, 0.7265, 0.4058, 0.7698, 0.4058, 0.6615, 0.4073, 0.6615, 0.4051, 0.6723, 0.4058, 0.6831, 0.4058, 0.6615, 0.4058, 0.6831, 0.4058, 0.7048, 0.4073, 0.7048, 0.4146, 0.6831, 0.4146, 0.7265, 0.4176, 0.7265, 0.4176, 0.6831, 0.4058, 0.7698, 0.4051, 0.6506, 0.4058, 0.6615, 0.4073, 0.7481, 0.4058, 0.7698, 0.4073, 0.6615, 0.4088, 0.7698, 0.4073, 0.7048, 0.4088, 0.6831, 0.4073, 0.6615, 0.4058, 0.6831, 0.4051, 0.6506, 0.4051, 0.6723, 0.4058, 0.6615, 0.4051, 0.6723, 0.4051, 0.694, 0.4058, 0.6831, 0.4051, 0.694, 0.4051, 0.7156, 0.4058, 0.7048, 0.4051, 0.7156, 0.4051, 0.7373, 0.4058, 0.7265, 0.4051, 0.7373, 0.4051, 0.759, 0.4058, 0.7481, 0.4058, 0.7698, 0.4051, 0.759, 0.4051, 0.7806, 0.4884, 0.5298, 0.4902, 0.5298, 0.4902, 0.5317, 0.4884, 0.5317, 0.4902, 0.5298, 0.4921, 0.5298, 0.4921, 0.5317, 0.4902, 0.5317, 0.4884, 0.5317, 0.4902, 0.5317, 0.4902, 0.5336, 0.4884, 0.5336, 0.4902, 0.5317, 0.4921, 0.5317, 0.4921, 0.5336, 0.4902, 0.5336, 0.4865, 0.528, 0.4884, 0.528, 0.4884, 0.5298, 0.4865, 0.5298, 0.4884, 0.528, 0.4902, 0.528, 0.4902, 0.5298, 0.4884, 0.5298, 0.4902, 0.528, 0.4921, 0.528, 0.4921, 0.5298, 0.4902, 0.5298, 0.4921, 0.528, 0.494, 0.528, 0.494, 0.5298, 0.4921, 0.5298, 0.4921, 0.5298, 0.494, 0.5298, 0.494, 0.5317, 0.4921, 0.5317, 0.4921, 0.5317, 0.494, 0.5317, 0.494, 0.5336, 0.4921, 0.5336, 0.4921, 0.5336, 0.494, 0.5336, 0.494, 0.5355, 0.4921, 0.5355, 0.4902, 0.5336, 0.4921, 0.5336, 0.4921, 0.5355, 0.4902, 0.5355, 0.4884, 0.5336, 0.4902, 0.5336, 0.4902, 0.5355, 0.4884, 0.5355, 0.4865, 0.5336, 0.4884, 0.5336, 0.4884, 0.5355, 0.4865, 0.5355, 0.4865, 0.5317, 0.4884, 0.5317, 0.4884, 0.5336, 0.4865, 0.5336, 0.4865, 0.5298, 0.4884, 0.5298, 0.4884, 0.5317, 0.4865, 0.5317, 0.4884, 0.5373, 0.4902, 0.5373, 0.4902, 0.5392, 0.4884, 0.5392, 0.4902, 0.5373, 0.4921, 0.5373, 0.4921, 0.5392, 0.4902, 0.5392, 0.4884, 0.5392, 0.4902, 0.5392, 0.4902, 0.5411, 0.4884, 0.5411, 0.4902, 0.5392, 0.4921, 0.5392, 0.4921, 0.5411, 0.4902, 0.5411, 0.4865, 0.5355, 0.4884, 0.5355, 0.4884, 0.5373, 0.4865, 0.5373, 0.4884, 0.5355, 0.4902, 0.5355, 0.4902, 0.5373, 0.4884, 0.5373, 0.4902, 0.5355, 0.4921, 0.5355, 0.4921, 0.5373, 0.4902, 0.5373, 0.4921, 0.5355, 0.494, 0.5355, 0.494, 0.5373, 0.4921, 0.5373, 0.4921, 0.5373, 0.494, 0.5373, 0.494, 0.5392, 0.4921, 0.5392, 0.4921, 0.5392, 0.494, 0.5392, 0.494, 0.5411, 0.4921, 0.5411, 0.4921, 0.5411, 0.494, 0.5411, 0.494, 0.543, 0.4921, 0.543, 0.4902, 0.5411, 0.4921, 0.5411, 0.4921, 0.543, 0.4902, 0.543, 0.4884, 0.5411, 0.4902, 0.5411, 0.4902, 0.543, 0.4884, 0.543, 0.4865, 0.5411, 0.4884, 0.5411, 0.4884, 0.543, 0.4865, 0.543, 0.4865, 0.5392, 0.4884, 0.5392, 0.4884, 0.5411, 0.4865, 0.5411, 0.4865, 0.5373, 0.4884, 0.5373, 0.4884, 0.5392, 0.4865, 0.5392, 0.4884, 0.5448, 0.4902, 0.5448, 0.4902, 0.5467, 0.4884, 0.5467, 0.4902, 0.5448, 0.4921, 0.5448, 0.4921, 0.5467, 0.4902, 0.5467, 0.4884, 0.5467, 0.4902, 0.5467, 0.4902, 0.5486, 0.4884, 0.5486, 0.4902, 0.5467, 0.4921, 0.5467, 0.4921, 0.5486, 0.4902, 0.5486, 0.4865, 0.543, 0.4884, 0.543, 0.4884, 0.5448, 0.4865, 0.5448, 0.4884, 0.543, 0.4902, 0.543, 0.4902, 0.5448, 0.4884, 0.5448, 0.4902, 0.543, 0.4921, 0.543, 0.4921, 0.5448, 0.4902, 0.5448, 0.4921, 0.543, 0.494, 0.543, 0.494, 0.5448, 0.4921, 0.5448, 0.4921, 0.5448, 0.494, 0.5448, 0.494, 0.5467, 0.4921, 0.5467, 0.4921, 0.5467, 0.494, 0.5467, 0.494, 0.5486, 0.4921, 0.5486, 0.4921, 0.5486, 0.494, 0.5486, 0.494, 0.5505, 0.4921, 0.5505, 0.4902, 0.5486, 0.4921, 0.5486, 0.4921, 0.5505, 0.4902, 0.5505, 0.4884, 0.5486, 0.4902, 0.5486, 0.4902, 0.5505, 0.4884, 0.5505, 0.4865, 0.5486, 0.4884, 0.5486, 0.4884, 0.5505, 0.4865, 0.5505, 0.4865, 0.5467, 0.4884, 0.5467, 0.4884, 0.5486, 0.4865, 0.5486, 0.4865, 0.5448, 0.4884, 0.5448, 0.4884, 0.5467, 0.4865, 0.5467, 0.4884, 0.5523, 0.4902, 0.5523, 0.4902, 0.5542, 0.4884, 0.5542, 0.4902, 0.5523, 0.4921, 0.5523, 0.4921, 0.5542, 0.4902, 0.5542, 0.4884, 0.5542, 0.4902, 0.5542, 0.4902, 0.5561, 0.4884, 0.5561, 0.4902, 0.5542, 0.4921, 0.5542, 0.4921, 0.5561, 0.4902, 0.5561, 0.4865, 0.5505, 0.4884, 0.5505, 0.4884, 0.5523, 0.4865, 0.5523, 0.4884, 0.5505, 0.4902, 0.5505, 0.4902, 0.5523, 0.4884, 0.5523, 0.4902, 0.5505, 0.4921, 0.5505, 0.4921, 0.5523, 0.4902, 0.5523, 0.4921, 0.5505, 0.494, 0.5505, 0.494, 0.5523, 0.4921, 0.5523, 0.4921, 0.5523, 0.494, 0.5523, 0.494, 0.5542, 0.4921, 0.5542, 0.4921, 0.5542, 0.494, 0.5542, 0.494, 0.5561, 0.4921, 0.5561, 0.4921, 0.5561, 0.494, 0.5561, 0.494, 0.558, 0.4921, 0.558, 0.4902, 0.5561, 0.4921, 0.5561, 0.4921, 0.558, 0.4902, 0.558, 0.4884, 0.5561, 0.4902, 0.5561, 0.4902, 0.558, 0.4884, 0.558, 0.4865, 0.5561, 0.4884, 0.5561, 0.4884, 0.558, 0.4865, 0.558, 0.4865, 0.5542, 0.4884, 0.5542, 0.4884, 0.5561, 0.4865, 0.5561, 0.4865, 0.5523, 0.4884, 0.5523, 0.4884, 0.5542, 0.4865, 0.5542, 0.4809, 0.5448, 0.4827, 0.5448, 0.4827, 0.5467, 0.4809, 0.5467, 0.4827, 0.5448, 0.4846, 0.5448, 0.4846, 0.5467, 0.4827, 0.5467, 0.4809, 0.5467, 0.4827, 0.5467, 0.4827, 0.5486, 0.4809, 0.5486, 0.4827, 0.5467, 0.4846, 0.5467, 0.4846, 0.5486, 0.4827, 0.5486, 0.479, 0.543, 0.4809, 0.543, 0.4809, 0.5448, 0.479, 0.5448, 0.4809, 0.543, 0.4827, 0.543, 0.4827, 0.5448, 0.4809, 0.5448, 0.4827, 0.543, 0.4846, 0.543, 0.4846, 0.5448, 0.4827, 0.5448, 0.4846, 0.543, 0.4865, 0.543, 0.4865, 0.5448, 0.4846, 0.5448, 0.4846, 0.5448, 0.4865, 0.5448, 0.4865, 0.5467, 0.4846, 0.5467, 0.4846, 0.5467, 0.4865, 0.5467, 0.4865, 0.5486, 0.4846, 0.5486, 0.4846, 0.5486, 0.4865, 0.5486, 0.4865, 0.5505, 0.4846, 0.5505, 0.4827, 0.5486, 0.4846, 0.5486, 0.4846, 0.5505, 0.4827, 0.5505, 0.4809, 0.5486, 0.4827, 0.5486, 0.4827, 0.5505, 0.4809, 0.5505, 0.479, 0.5486, 0.4809, 0.5486, 0.4809, 0.5505, 0.479, 0.5505, 0.479, 0.5467, 0.4809, 0.5467, 0.4809, 0.5486, 0.479, 0.5486, 0.479, 0.5448, 0.4809, 0.5448, 0.4809, 0.5467, 0.479, 0.5467, 0.4959, 0.5448, 0.4977, 0.5448, 0.4977, 0.5467, 0.4959, 0.5467, 0.4977, 0.5448, 0.4996, 0.5448, 0.4996, 0.5467, 0.4977, 0.5467, 0.4959, 0.5467, 0.4977, 0.5467, 0.4977, 0.5486, 0.4959, 0.5486, 0.4977, 0.5467, 0.4996, 0.5467, 0.4996, 0.5486, 0.4977, 0.5486, 0.494, 0.543, 0.4959, 0.543, 0.4959, 0.5448, 0.494, 0.5448, 0.4959, 0.543, 0.4977, 0.543, 0.4977, 0.5448, 0.4959, 0.5448, 0.4977, 0.543, 0.4996, 0.543, 0.4996, 0.5448, 0.4977, 0.5448, 0.4996, 0.543, 0.5015, 0.543, 0.5015, 0.5448, 0.4996, 0.5448, 0.4996, 0.5448, 0.5015, 0.5448, 0.5015, 0.5467, 0.4996, 0.5467, 0.4996, 0.5467, 0.5015, 0.5467, 0.5015, 0.5486, 0.4996, 0.5486, 0.4996, 0.5486, 0.5015, 0.5486, 0.5015, 0.5505, 0.4996, 0.5505, 0.4977, 0.5486, 0.4996, 0.5486, 0.4996, 0.5505, 0.4977, 0.5505, 0.4959, 0.5486, 0.4977, 0.5486, 0.4977, 0.5505, 0.4959, 0.5505, 0.494, 0.5486, 0.4959, 0.5486, 0.4959, 0.5505, 0.494, 0.5505, 0.494, 0.5467, 0.4959, 0.5467, 0.4959, 0.5486, 0.494, 0.5486, 0.494, 0.5448, 0.4959, 0.5448, 0.4959, 0.5467, 0.494, 0.5467, 0.6559, 0.4797, 0.6621, 0.4797, 0.6621, 0.4859, 0.6559, 0.4859, 0.6621, 0.4797, 0.6684, 0.4797, 0.6684, 0.4859, 0.6621, 0.4859, 0.6559, 0.4859, 0.6621, 0.4859, 0.6621, 0.4922, 0.6559, 0.4922, 0.6621, 0.4859, 0.6684, 0.4859, 0.6684, 0.4922, 0.6621, 0.4922, 0.6496, 0.4734, 0.6559, 0.4734, 0.6559, 0.4797, 0.6496, 0.4797, 0.6559, 0.4734, 0.6621, 0.4734, 0.6621, 0.4797, 0.6559, 0.4797, 0.6621, 0.4734, 0.6684, 0.4734, 0.6684, 0.4797, 0.6621, 0.4797, 0.6684, 0.4734, 0.6746, 0.4734, 0.6746, 0.4797, 0.6684, 0.4797, 0.6684, 0.4797, 0.6746, 0.4797, 0.6746, 0.4859, 0.6684, 0.4859, 0.6684, 0.4859, 0.6746, 0.4859, 0.6746, 0.4922, 0.6684, 0.4922, 0.6684, 0.4922, 0.6746, 0.4922, 0.6746, 0.4984, 0.6684, 0.4984, 0.6621, 0.4922, 0.6684, 0.4922, 0.6684, 0.4984, 0.6621, 0.4984, 0.6559, 0.4922, 0.6621, 0.4922, 0.6621, 0.4984, 0.6559, 0.4984, 0.6496, 0.4922, 0.6559, 0.4922, 0.6559, 0.4984, 0.6496, 0.4984, 0.6496, 0.4859, 0.6559, 0.4859, 0.6559, 0.4922, 0.6496, 0.4922, 0.6496, 0.4797, 0.6559, 0.4797, 0.6559, 0.4859, 0.6496, 0.4859, 0.6559, 0.5047, 0.6621, 0.5047, 0.6621, 0.5109, 0.6559, 0.5109, 0.6621, 0.5047, 0.6684, 0.5047, 0.6684, 0.5109, 0.6621, 0.5109, 0.6559, 0.5109, 0.6621, 0.5109, 0.6621, 0.5172, 0.6559, 0.5172, 0.6621, 0.5109, 0.6684, 0.5109, 0.6684, 0.5172, 0.6621, 0.5172, 0.6496, 0.4984, 0.6559, 0.4984, 0.6559, 0.5047, 0.6496, 0.5047, 0.6559, 0.4984, 0.6621, 0.4984, 0.6621, 0.5047, 0.6559, 0.5047, 0.6621, 0.4984, 0.6684, 0.4984, 0.6684, 0.5047, 0.6621, 0.5047, 0.6684, 0.4984, 0.6746, 0.4984, 0.6746, 0.5047, 0.6684, 0.5047, 0.6684, 0.5047, 0.6746, 0.5047, 0.6746, 0.5109, 0.6684, 0.5109, 0.6684, 0.5109, 0.6746, 0.5109, 0.6746, 0.5172, 0.6684, 0.5172, 0.6684, 0.5172, 0.6746, 0.5172, 0.6746, 0.5234, 0.6684, 0.5234, 0.6621, 0.5172, 0.6684, 0.5172, 0.6684, 0.5234, 0.6621, 0.5234, 0.6559, 0.5172, 0.6621, 0.5172, 0.6621, 0.5234, 0.6559, 0.5234, 0.6496, 0.5172, 0.6559, 0.5172, 0.6559, 0.5234, 0.6496, 0.5234, 0.6496, 0.5109, 0.6559, 0.5109, 0.6559, 0.5172, 0.6496, 0.5172, 0.6496, 0.5047, 0.6559, 0.5047, 0.6559, 0.5109, 0.6496, 0.5109, 0.6559, 0.5297, 0.6621, 0.5297, 0.6621, 0.5359, 0.6559, 0.5359, 0.6621, 0.5297, 0.6684, 0.5297, 0.6684, 0.5359, 0.6621, 0.5359, 0.6559, 0.5359, 0.6621, 0.5359, 0.6621, 0.5422, 0.6559, 0.5422, 0.6621, 0.5359, 0.6684, 0.5359, 0.6684, 0.5422, 0.6621, 0.5422, 0.6496, 0.5234, 0.6559, 0.5234, 0.6559, 0.5297, 0.6496, 0.5297, 0.6559, 0.5234, 0.6621, 0.5234, 0.6621, 0.5297, 0.6559, 0.5297, 0.6621, 0.5234, 0.6684, 0.5234, 0.6684, 0.5297, 0.6621, 0.5297, 0.6684, 0.5234, 0.6746, 0.5234, 0.6746, 0.5297, 0.6684, 0.5297, 0.6684, 0.5297, 0.6746, 0.5297, 0.6746, 0.5359, 0.6684, 0.5359, 0.6684, 0.5359, 0.6746, 0.5359, 0.6746, 0.5422, 0.6684, 0.5422, 0.6684, 0.5422, 0.6746, 0.5422, 0.6746, 0.5484, 0.6684, 0.5484, 0.6621, 0.5422, 0.6684, 0.5422, 0.6684, 0.5484, 0.6621, 0.5484, 0.6559, 0.5422, 0.6621, 0.5422, 0.6621, 0.5484, 0.6559, 0.5484, 0.6496, 0.5422, 0.6559, 0.5422, 0.6559, 0.5484, 0.6496, 0.5484, 0.6496, 0.5359, 0.6559, 0.5359, 0.6559, 0.5422, 0.6496, 0.5422, 0.6496, 0.5297, 0.6559, 0.5297, 0.6559, 0.5359, 0.6496, 0.5359, 0.6559, 0.5547, 0.6621, 0.5547, 0.6621, 0.5609, 0.6559, 0.5609, 0.6621, 0.5547, 0.6684, 0.5547, 0.6684, 0.5609, 0.6621, 0.5609, 0.6559, 0.5609, 0.6621, 0.5609, 0.6621, 0.5672, 0.6559, 0.5672, 0.6621, 0.5609, 0.6684, 0.5609, 0.6684, 0.5672, 0.6621, 0.5672, 0.6496, 0.5484, 0.6559, 0.5484, 0.6559, 0.5547, 0.6496, 0.5547, 0.6559, 0.5484, 0.6621, 0.5484, 0.6621, 0.5547, 0.6559, 0.5547, 0.6621, 0.5484, 0.6684, 0.5484, 0.6684, 0.5547, 0.6621, 0.5547, 0.6684, 0.5484, 0.6746, 0.5484, 0.6746, 0.5547, 0.6684, 0.5547, 0.6684, 0.5547, 0.6746, 0.5547, 0.6746, 0.5609, 0.6684, 0.5609, 0.6684, 0.5609, 0.6746, 0.5609, 0.6746, 0.5672, 0.6684, 0.5672, 0.6684, 0.5672, 0.6746, 0.5672, 0.6746, 0.5734, 0.6684, 0.5734, 0.6621, 0.5672, 0.6684, 0.5672, 0.6684, 0.5734, 0.6621, 0.5734, 0.6559, 0.5672, 0.6621, 0.5672, 0.6621, 0.5734, 0.6559, 0.5734, 0.6496, 0.5672, 0.6559, 0.5672, 0.6559, 0.5734, 0.6496, 0.5734, 0.6496, 0.5609, 0.6559, 0.5609, 0.6559, 0.5672, 0.6496, 0.5672, 0.6496, 0.5547, 0.6559, 0.5547, 0.6559, 0.5609, 0.6496, 0.5609, 0.6309, 0.5297, 0.6371, 0.5297, 0.6371, 0.5359, 0.6309, 0.5359, 0.6371, 0.5297, 0.6434, 0.5297, 0.6434, 0.5359, 0.6371, 0.5359, 0.6309, 0.5359, 0.6371, 0.5359, 0.6371, 0.5422, 0.6309, 0.5422, 0.6371, 0.5359, 0.6434, 0.5359, 0.6434, 0.5422, 0.6371, 0.5422, 0.6246, 0.5234, 0.6309, 0.5234, 0.6309, 0.5297, 0.6246, 0.5297, 0.6309, 0.5234, 0.6371, 0.5234, 0.6371, 0.5297, 0.6309, 0.5297, 0.6371, 0.5234, 0.6434, 0.5234, 0.6434, 0.5297, 0.6371, 0.5297, 0.6434, 0.5234, 0.6496, 0.5234, 0.6496, 0.5297, 0.6434, 0.5297, 0.6434, 0.5297, 0.6496, 0.5297, 0.6496, 0.5359, 0.6434, 0.5359, 0.6434, 0.5359, 0.6496, 0.5359, 0.6496, 0.5422, 0.6434, 0.5422, 0.6434, 0.5422, 0.6496, 0.5422, 0.6496, 0.5484, 0.6434, 0.5484, 0.6371, 0.5422, 0.6434, 0.5422, 0.6434, 0.5484, 0.6371, 0.5484, 0.6309, 0.5422, 0.6371, 0.5422, 0.6371, 0.5484, 0.6309, 0.5484, 0.6246, 0.5422, 0.6309, 0.5422, 0.6309, 0.5484, 0.6246, 0.5484, 0.6246, 0.5359, 0.6309, 0.5359, 0.6309, 0.5422, 0.6246, 0.5422, 0.6246, 0.5297, 0.6309, 0.5297, 0.6309, 0.5359, 0.6246, 0.5359, 0.6809, 0.5297, 0.6871, 0.5297, 0.6871, 0.5359, 0.6809, 0.5359, 0.6871, 0.5297, 0.6934, 0.5297, 0.6934, 0.5359, 0.6871, 0.5359, 0.6809, 0.5359, 0.6871, 0.5359, 0.6871, 0.5422, 0.6809, 0.5422, 0.6871, 0.5359, 0.6934, 0.5359, 0.6934, 0.5422, 0.6871, 0.5422, 0.6746, 0.5234, 0.6809, 0.5234, 0.6809, 0.5297, 0.6746, 0.5297, 0.6809, 0.5234, 0.6871, 0.5234, 0.6871, 0.5297, 0.6809, 0.5297, 0.6871, 0.5234, 0.6934, 0.5234, 0.6934, 0.5297, 0.6871, 0.5297, 0.6934, 0.5234, 0.6996, 0.5234, 0.6996, 0.5297, 0.6934, 0.5297, 0.6934, 0.5297, 0.6996, 0.5297, 0.6996, 0.5359, 0.6934, 0.5359, 0.6934, 0.5359, 0.6996, 0.5359, 0.6996, 0.5422, 0.6934, 0.5422, 0.6934, 0.5422, 0.6996, 0.5422, 0.6996, 0.5484, 0.6934, 0.5484, 0.6871, 0.5422, 0.6934, 0.5422, 0.6934, 0.5484, 0.6871, 0.5484, 0.6809, 0.5422, 0.6871, 0.5422, 0.6871, 0.5484, 0.6809, 0.5484, 0.6746, 0.5422, 0.6809, 0.5422, 0.6809, 0.5484, 0.6746, 0.5484, 0.6746, 0.5359, 0.6809, 0.5359, 0.6809, 0.5422, 0.6746, 0.5422, 0.6746, 0.5297, 0.6809, 0.5297, 0.6809, 0.5359, 0.6746, 0.5359, 0.2574, 0.4934, 0.2637, 0.4934, 0.2637, 0.4996, 0.2574, 0.4996, 0.2637, 0.4934, 0.2699, 0.4934, 0.2699, 0.4996, 0.2637, 0.4996, 0.2574, 0.4996, 0.2637, 0.4996, 0.2637, 0.5059, 0.2574, 0.5059, 0.2637, 0.4996, 0.2699, 0.4996, 0.2699, 0.5059, 0.2637, 0.5059, 0.2512, 0.4871, 0.2574, 0.4871, 0.2574, 0.4934, 0.2512, 0.4934, 0.2574, 0.4871, 0.2637, 0.4871, 0.2637, 0.4934, 0.2574, 0.4934, 0.2637, 0.4871, 0.2699, 0.4871, 0.2699, 0.4934, 0.2637, 0.4934, 0.2699, 0.4871, 0.2762, 0.4871, 0.2762, 0.4934, 0.2699, 0.4934, 0.2699, 0.4934, 0.2762, 0.4934, 0.2762, 0.4996, 0.2699, 0.4996, 0.2699, 0.4996, 0.2762, 0.4996, 0.2762, 0.5059, 0.2699, 0.5059, 0.2699, 0.5059, 0.2762, 0.5059, 0.2762, 0.5121, 0.2699, 0.5121, 0.2637, 0.5059, 0.2699, 0.5059, 0.2699, 0.5121, 0.2637, 0.5121, 0.2574, 0.5059, 0.2637, 0.5059, 0.2637, 0.5121, 0.2574, 0.5121, 0.2512, 0.5059, 0.2574, 0.5059, 0.2574, 0.5121, 0.2512, 0.5121, 0.2512, 0.4996, 0.2574, 0.4996, 0.2574, 0.5059, 0.2512, 0.5059, 0.2512, 0.4934, 0.2574, 0.4934, 0.2574, 0.4996, 0.2512, 0.4996, 0.2574, 0.5184, 0.2637, 0.5184, 0.2637, 0.5246, 0.2574, 0.5246, 0.2637, 0.5184, 0.2699, 0.5184, 0.2699, 0.5246, 0.2637, 0.5246, 0.2574, 0.5246, 0.2637, 0.5246, 0.2637, 0.5309, 0.2574, 0.5309, 0.2637, 0.5246, 0.2699, 0.5246, 0.2699, 0.5309, 0.2637, 0.5309, 0.2512, 0.5121, 0.2574, 0.5121, 0.2574, 0.5184, 0.2512, 0.5184, 0.2574, 0.5121, 0.2637, 0.5121, 0.2637, 0.5184, 0.2574, 0.5184, 0.2637, 0.5121, 0.2699, 0.5121, 0.2699, 0.5184, 0.2637, 0.5184, 0.2699, 0.5121, 0.2762, 0.5121, 0.2762, 0.5184, 0.2699, 0.5184, 0.2699, 0.5184, 0.2762, 0.5184, 0.2762, 0.5246, 0.2699, 0.5246, 0.2699, 0.5246, 0.2762, 0.5246, 0.2762, 0.5309, 0.2699, 0.5309, 0.2699, 0.5309, 0.2762, 0.5309, 0.2762, 0.5371, 0.2699, 0.5371, 0.2637, 0.5309, 0.2699, 0.5309, 0.2699, 0.5371, 0.2637, 0.5371, 0.2574, 0.5309, 0.2637, 0.5309, 0.2637, 0.5371, 0.2574, 0.5371, 0.2512, 0.5309, 0.2574, 0.5309, 0.2574, 0.5371, 0.2512, 0.5371, 0.2512, 0.5246, 0.2574, 0.5246, 0.2574, 0.5309, 0.2512, 0.5309, 0.2512, 0.5184, 0.2574, 0.5184, 0.2574, 0.5246, 0.2512, 0.5246, 0.2574, 0.5434, 0.2637, 0.5434, 0.2637, 0.5496, 0.2574, 0.5496, 0.2637, 0.5434, 0.2699, 0.5434, 0.2699, 0.5496, 0.2637, 0.5496, 0.2574, 0.5496, 0.2637, 0.5496, 0.2637, 0.5559, 0.2574, 0.5559, 0.2637, 0.5496, 0.2699, 0.5496, 0.2699, 0.5559, 0.2637, 0.5559, 0.2512, 0.5371, 0.2574, 0.5371, 0.2574, 0.5434, 0.2512, 0.5434, 0.2574, 0.5371, 0.2637, 0.5371, 0.2637, 0.5434, 0.2574, 0.5434, 0.2637, 0.5371, 0.2699, 0.5371, 0.2699, 0.5434, 0.2637, 0.5434, 0.2699, 0.5371, 0.2762, 0.5371, 0.2762, 0.5434, 0.2699, 0.5434, 0.2699, 0.5434, 0.2762, 0.5434, 0.2762, 0.5496, 0.2699, 0.5496, 0.2699, 0.5496, 0.2762, 0.5496, 0.2762, 0.5559, 0.2699, 0.5559, 0.2699, 0.5559, 0.2762, 0.5559, 0.2762, 0.5621, 0.2699, 0.5621, 0.2637, 0.5559, 0.2699, 0.5559, 0.2699, 0.5621, 0.2637, 0.5621, 0.2574, 0.5559, 0.2637, 0.5559, 0.2637, 0.5621, 0.2574, 0.5621, 0.2512, 0.5559, 0.2574, 0.5559, 0.2574, 0.5621, 0.2512, 0.5621, 0.2512, 0.5496, 0.2574, 0.5496, 0.2574, 0.5559, 0.2512, 0.5559, 0.2512, 0.5434, 0.2574, 0.5434, 0.2574, 0.5496, 0.2512, 0.5496, 0.2574, 0.5684, 0.2637, 0.5684, 0.2637, 0.5746, 0.2574, 0.5746, 0.2637, 0.5684, 0.2699, 0.5684, 0.2699, 0.5746, 0.2637, 0.5746, 0.2574, 0.5746, 0.2637, 0.5746, 0.2637, 0.5809, 0.2574, 0.5809, 0.2637, 0.5746, 0.2699, 0.5746, 0.2699, 0.5809, 0.2637, 0.5809, 0.2512, 0.5621, 0.2574, 0.5621, 0.2574, 0.5684, 0.2512, 0.5684, 0.2574, 0.5621, 0.2637, 0.5621, 0.2637, 0.5684, 0.2574, 0.5684, 0.2637, 0.5621, 0.2699, 0.5621, 0.2699, 0.5684, 0.2637, 0.5684, 0.2699, 0.5621, 0.2762, 0.5621, 0.2762, 0.5684, 0.2699, 0.5684, 0.2699, 0.5684, 0.2762, 0.5684, 0.2762, 0.5746, 0.2699, 0.5746, 0.2699, 0.5746, 0.2762, 0.5746, 0.2762, 0.5809, 0.2699, 0.5809, 0.2699, 0.5809, 0.2762, 0.5809, 0.2762, 0.5871, 0.2699, 0.5871, 0.2637, 0.5809, 0.2699, 0.5809, 0.2699, 0.5871, 0.2637, 0.5871, 0.2574, 0.5809, 0.2637, 0.5809, 0.2637, 0.5871, 0.2574, 0.5871, 0.2512, 0.5809, 0.2574, 0.5809, 0.2574, 0.5871, 0.2512, 0.5871, 0.2512, 0.5746, 0.2574, 0.5746, 0.2574, 0.5809, 0.2512, 0.5809, 0.2512, 0.5684, 0.2574, 0.5684, 0.2574, 0.5746, 0.2512, 0.5746, 0.2324, 0.5434, 0.2387, 0.5434, 0.2387, 0.5496, 0.2324, 0.5496, 0.2387, 0.5434, 0.2449, 0.5434, 0.2449, 0.5496, 0.2387, 0.5496, 0.2324, 0.5496, 0.2387, 0.5496, 0.2387, 0.5559, 0.2324, 0.5559, 0.2387, 0.5496, 0.2449, 0.5496, 0.2449, 0.5559, 0.2387, 0.5559, 0.2262, 0.5371, 0.2324, 0.5371, 0.2324, 0.5434, 0.2262, 0.5434, 0.2324, 0.5371, 0.2387, 0.5371, 0.2387, 0.5434, 0.2324, 0.5434, 0.2387, 0.5371, 0.2449, 0.5371, 0.2449, 0.5434, 0.2387, 0.5434, 0.2449, 0.5371, 0.2512, 0.5371, 0.2512, 0.5434, 0.2449, 0.5434, 0.2449, 0.5434, 0.2512, 0.5434, 0.2512, 0.5496, 0.2449, 0.5496, 0.2449, 0.5496, 0.2512, 0.5496, 0.2512, 0.5559, 0.2449, 0.5559, 0.2449, 0.5559, 0.2512, 0.5559, 0.2512, 0.5621, 0.2449, 0.5621, 0.2387, 0.5559, 0.2449, 0.5559, 0.2449, 0.5621, 0.2387, 0.5621, 0.2324, 0.5559, 0.2387, 0.5559, 0.2387, 0.5621, 0.2324, 0.5621, 0.2262, 0.5559, 0.2324, 0.5559, 0.2324, 0.5621, 0.2262, 0.5621, 0.2262, 0.5496, 0.2324, 0.5496, 0.2324, 0.5559, 0.2262, 0.5559, 0.2262, 0.5434, 0.2324, 0.5434, 0.2324, 0.5496, 0.2262, 0.5496, 0.2824, 0.5434, 0.2887, 0.5434, 0.2887, 0.5496, 0.2824, 0.5496, 0.2887, 0.5434, 0.2949, 0.5434, 0.2949, 0.5496, 0.2887, 0.5496, 0.2824, 0.5496, 0.2887, 0.5496, 0.2887, 0.5559, 0.2824, 0.5559, 0.2887, 0.5496, 0.2949, 0.5496, 0.2949, 0.5559, 0.2887, 0.5559, 0.2762, 0.5371, 0.2824, 0.5371, 0.2824, 0.5434, 0.2762, 0.5434, 0.2824, 0.5371, 0.2887, 0.5371, 0.2887, 0.5434, 0.2824, 0.5434, 0.2887, 0.5371, 0.2949, 0.5371, 0.2949, 0.5434, 0.2887, 0.5434, 0.2949, 0.5371, 0.3012, 0.5371, 0.3012, 0.5434, 0.2949, 0.5434, 0.2949, 0.5434, 0.3012, 0.5434, 0.3012, 0.5496, 0.2949, 0.5496, 0.2949, 0.5496, 0.3012, 0.5496, 0.3012, 0.5559, 0.2949, 0.5559, 0.2949, 0.5559, 0.3012, 0.5559, 0.3012, 0.5621, 0.2949, 0.5621, 0.2887, 0.5559, 0.2949, 0.5559, 0.2949, 0.5621, 0.2887, 0.5621, 0.2824, 0.5559, 0.2887, 0.5559, 0.2887, 0.5621, 0.2824, 0.5621, 0.2762, 0.5559, 0.2824, 0.5559, 0.2824, 0.5621, 0.2762, 0.5621, 0.2762, 0.5496, 0.2824, 0.5496, 0.2824, 0.5559, 0.2762, 0.5559, 0.2762, 0.5434, 0.2824, 0.5434, 0.2824, 0.5496, 0.2762, 0.5496])
me_cube_019.materials.append(mat_material_021)
me_cube_019.materials.append(mat_material_022)
me_cube_019.materials.append(mat_material_024)
me_cube_019.materials.append(mat_material_023)
me_cube_019.materials.append(mat_material_025)
me_cube_019.update()

# ---- objects
ob_cube_013 = bpy.data.objects.new('Cube.013', me_cube_019)

# ---- transforms, parenting, visibility, modifiers, constraints
ob_cube_013.location = (0.0, 0.0, 0.0)
ob_cube_013.scale = (0.27, 0.27, 0.27)

# ---- collection membership
col_collection.objects.link(ob_cube_013)

# ---- scene / render settings (as saved in the file)
scene.frame_start = 1; scene.frame_end = 250; scene.frame_set(1)
scene.render.engine = 'BLENDER_EEVEE_NEXT'
scene.cycles.sampling_pattern = 'TABULATED_SOBOL'
scene.eevee.ray_tracing_options.trace_max_roughness = 0.0
bpy.context.view_layer.update()

# ---- added for rendering (the .blend has no active camera and no usable light): camera, sun
cam_auto = bpy.data.cameras.new('AutoCamera')
cam_auto.lens = 50.0
cam_auto.sensor_width = 36.0
cam_auto.clip_end = 1000.0
ob_auto_camera = bpy.data.objects.new('AutoCamera', cam_auto)
scene.collection.objects.link(ob_auto_camera)
ob_auto_camera.location = (0.74343, -0.908698, 1.04478)
ob_auto_camera.rotation_euler = (1.09748, -7.21219e-08, 0.694738)
scene.camera = ob_auto_camera
light_auto_sun = bpy.data.lights.new('AutoSun', 'SUN')
light_auto_sun.energy = 3.0
light_auto_sun.angle = 0.0523599
ob_auto_sun = bpy.data.objects.new('AutoSun', light_auto_sun)
scene.collection.objects.link(ob_auto_sun)
ob_auto_sun.rotation_euler = (0.872665, 0.174533, 0.523599)
bpy.context.view_layer.update()
